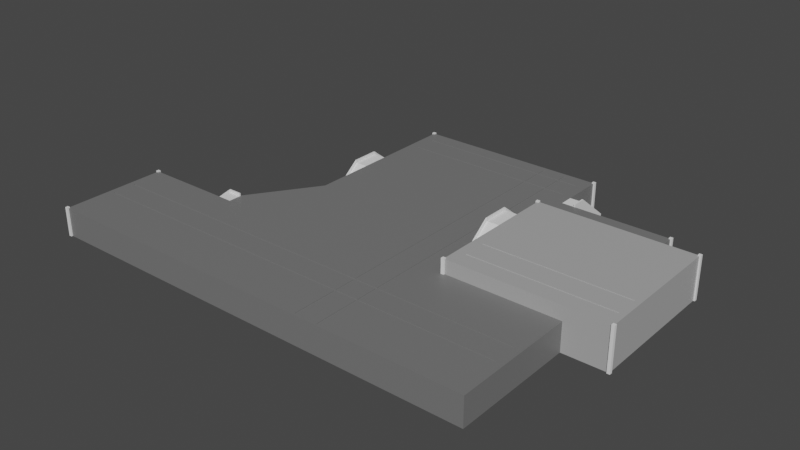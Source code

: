 # Source: concrete_base.blend  (saved by Blender 2.92.15; exported with 4.5.12 LTS)
import bpy
from mathutils import Matrix  # noqa: F401  (used for matrix-valued properties, if any)

bpy.ops.wm.read_factory_settings(use_empty=True)
scene = bpy.context.scene
scene.name = 'Scene'

# ---- collections
col_collection = bpy.data.collections.new('Collection'); scene.collection.children.link(col_collection)

# ---- materials (node trees are filled in below, after node groups)
mat_material_003 = bpy.data.materials.new('Material.003')
mat_material_003.use_transparent_shadow = False
mat_material_002 = bpy.data.materials.new('Material.002')
mat_material_002.use_transparent_shadow = False

# ---- material node trees
mat_material_003.use_nodes = True; mat_material_003.node_tree.nodes.clear()
_N = mat_material_003.node_tree.nodes; _L = mat_material_003.node_tree.links
n0 = _N.new('ShaderNodeBsdfPrincipled'); n0.name = 'Principled BSDF'; n0.location = (10, 300)
n0.distribution = 'GGX'
n0.subsurface_method = 'BURLEY'
n0.inputs[0].default_value = (0.1734, 0.1734, 0.1734, 1.0)
n0.inputs[3].default_value = 1.45
n0.inputs[27].default_value = (0.0, 0.0, 0.0, 1.0)
n0.inputs[28].default_value = 1.0
n1 = _N.new('ShaderNodeOutputMaterial'); n1.name = 'Material Output'; n1.location = (300, 300)
_L.new(n0.outputs[0], n1.inputs[0])
n1.is_active_output = True
mat_material_002.use_nodes = True; mat_material_002.node_tree.nodes.clear()
_N = mat_material_002.node_tree.nodes; _L = mat_material_002.node_tree.links
n0 = _N.new('ShaderNodeBsdfPrincipled'); n0.name = 'Principled BSDF'; n0.location = (10, 300)
n0.distribution = 'GGX'
n0.subsurface_method = 'BURLEY'
n0.inputs[0].default_value = (0.402, 0.402, 0.402, 1.0)
n0.inputs[3].default_value = 1.45
n0.inputs[27].default_value = (0.0, 0.0, 0.0, 1.0)
n0.inputs[28].default_value = 1.0
n1 = _N.new('ShaderNodeOutputMaterial'); n1.name = 'Material Output'; n1.location = (300, 300)
_L.new(n0.outputs[0], n1.inputs[0])
n1.is_active_output = True

# ---- world
world_world = bpy.data.worlds.new('World'); scene.world = world_world
world_world.use_nodes = True; world_world.node_tree.nodes.clear()
_N = world_world.node_tree.nodes; _L = world_world.node_tree.links
n0 = _N.new('ShaderNodeOutputWorld'); n0.name = 'World Output'; n0.location = (300, 300)
n1 = _N.new('ShaderNodeBackground'); n1.name = 'Background'; n1.location = (10, 300)
n1.inputs[0].default_value = (0.05088, 0.05088, 0.05088, 1.0)
_L.new(n1.outputs[0], n0.inputs[0])
n0.is_active_output = True
world_world.color = (0.05088, 0.05088, 0.05088)
world_world.use_sun_shadow = False
world_world.sun_shadow_jitter_overblur = 0.0

# ---- meshes
me_cube_002 = bpy.data.meshes.new('Cube.002')
me_cube_002.from_pydata([(6.539, 2.957, 0.891), (-18.99, 2.957, 0.891), (6.539, 2.677, 0.891), (-18.99, 2.677, 0.891), (6.539, 6.335, 0.891), (-18.99, 6.335, 0.891), (6.539, 6.055, 0.891), (-18.99, 6.055, 0.891), (-10.46, -32.48, 1.0), (-10.46, -36.14, 1.0), (-10.46, -35.86, 1.0), (-10.46, -32.76, 1.0), (-10.46, -32.48, 0.891), (-10.46, -35.86, 0.891), (-10.46, -36.14, 0.891), (-10.46, -32.76, 0.891), (1.29, -36.14, 1.0), (1.29, -32.48, 1.0), (1.29, -35.86, 1.0), (1.29, -32.76, 1.0), (1.29, -36.14, 0.891), (1.29, -32.48, 0.891), (1.29, -35.86, 0.891), (1.29, -32.76, 0.891), (13.98, -35.86, 1.0), (13.98, -32.76, 1.0), (13.98, -35.86, 0.891), (13.98, -32.76, 0.891), (13.98, -36.14, 1.0), (13.98, -32.48, 1.0), (13.98, -36.14, 0.891), (13.98, -32.48, 0.891), (-40.83, -38.05, 1.0), (-40.83, -36.14, 1.0), (23.04, -36.14, 1.0), (-10.46, -38.05, 1.0), (-40.83, -31.93, 1.0), (-10.46, -31.93, 1.0), (23.04, -36.14, 0.891), (-40.83, -32.48, 1.0), (-40.83, -32.76, 1.0), (-40.83, -35.86, 1.0), (-40.83, -32.48, 0.891), (-40.83, -35.86, 0.891), (23.04, -32.76, 1.0), (23.04, -32.76, 0.891), (23.04, -35.86, 1.0), (13.98, -31.93, 1.0), (23.04, -31.93, 1.0), (23.04, -32.48, 1.0), (1.29, -38.05, 1.0), (-40.83, -32.76, 0.891), (1.29, -31.93, 1.0), (23.04, -38.05, 1.0), (13.98, -38.05, 1.0), (23.04, -32.48, 0.891), (-40.83, -36.14, 0.891), (23.04, -35.86, 0.891), (-20.26, -15.91, -3.112), (-20.26, -15.91, 1.0), (-20.26, 8.5, -3.112), (-20.26, 8.5, 1.0), (7.952, -15.91, -3.112), (7.952, -15.91, 1.0), (7.952, 8.5, -3.112), (7.952, 8.5, 1.0), (-20.26, 0.3662, -3.112), (-20.26, 0.3662, 1.0), (7.952, 0.3662, -3.112), (7.952, 0.3662, 1.0), (24.0, 0.3662, 1.0), (24.0, -15.91, 1.0), (24.0, -15.91, -3.112), (24.0, 0.3662, -3.112), (3.857, 8.5, -3.112), (3.857, 8.5, 1.0), (3.857, -15.91, -3.112), (3.797, -15.91, 1.0), (3.797, 0.3662, 1.0), (3.857, 0.3662, -3.112), (0.0796, 8.5, -3.112), (0.1396, -15.91, 1.0), (0.0796, 0.3662, -3.112), (0.0796, 8.5, 1.0), (0.0796, -15.91, -3.112), (0.1396, 0.3662, 1.0), (-28.26, -42.93, -3.112), (-28.26, -42.93, 1.0), (7.952, -42.93, 1.0), (7.952, -42.93, -3.112), (3.857, -42.93, -3.112), (0.0796, -42.93, 1.0), (24.0, -42.93, 1.0), (24.0, -42.93, -3.112), (0.0796, -42.93, -3.112), (3.857, -42.93, 1.0), (0.4794, 8.5, 1.0), (0.4794, -15.91, -3.112), (0.4194, 0.3662, 1.0), (0.4794, 8.5, -3.112), (0.4194, -15.91, 1.0), (0.4794, 0.3662, -3.112), (0.4794, -42.93, -3.112), (0.4794, -42.93, 1.0), (3.457, 8.5, 1.0), (3.457, -15.91, -3.112), (3.517, 0.3662, 1.0), (3.457, -42.93, -3.112), (3.457, 8.5, -3.112), (3.517, -15.91, 1.0), (3.457, 0.3662, -3.112), (3.457, -42.93, 1.0), (-20.26, 7.932, 1.0), (7.952, 7.932, -3.112), (-20.26, 7.932, -3.112), (7.952, 7.932, 1.0), (3.857, 7.932, -3.112), (3.797, 7.932, 1.0), (0.0796, 7.932, -3.112), (0.1396, 7.932, 1.0), (0.4194, 7.932, 1.0), (0.4794, 7.932, -3.112), (3.517, 7.932, 1.0), (3.457, 7.932, -3.112), (-28.26, -42.58, 1.0), (24.0, -42.58, -3.112), (24.0, -42.58, 1.0), (0.1396, -42.58, 1.0), (-28.26, -42.58, -3.112), (7.952, -42.58, 1.0), (3.857, -42.58, -3.112), (0.0796, -42.58, -3.112), (7.952, -42.58, -3.112), (3.797, -42.58, 1.0), (0.4194, -42.58, 1.0), (0.4794, -42.58, -3.112), (3.517, -42.58, 1.0), (3.457, -42.58, -3.112), (3.517, 0.3662, 0.891), (3.797, 0.3662, 0.891), (3.797, 7.932, 0.891), (3.797, -15.91, 0.891), (0.4194, -15.91, 0.891), (0.1396, -15.91, 0.891), (0.1396, 7.932, 0.891), (0.1396, 0.3662, 0.891), (0.1396, -42.58, 0.891), (3.797, -42.58, 0.891), (0.4194, 0.3662, 0.891), (0.4194, 7.932, 0.891), (3.517, -15.91, 0.891), (3.517, 7.932, 0.891), (0.4194, -42.58, 0.891), (3.517, -42.58, 0.891), (24.0, -27.66, -3.112), (0.1396, -27.66, 1.0), (0.0796, -27.66, -3.112), (3.797, -27.66, 1.0), (-28.26, -27.66, 1.0), (24.0, -27.66, 1.0), (-28.26, -27.66, -3.112), (7.952, -27.66, 1.0), (3.857, -27.66, -3.112), (7.952, -27.66, -3.112), (0.4194, -27.66, 1.0), (0.4794, -27.66, -3.112), (3.517, -27.66, 1.0), (3.457, -27.66, -3.112), (0.1396, -27.66, 0.891), (3.797, -27.66, 0.891), (0.4194, -27.66, 0.891), (3.517, -27.66, 0.891), (-41.69, -42.58, 1.0), (-41.69, -42.93, 1.0), (-41.69, -42.93, -3.112), (-41.69, -42.58, -3.112), (-41.69, -27.66, 1.0), (-41.69, -27.66, -3.112), (-28.26, -40.35, 1.0), (24.0, -40.35, 1.0), (-28.26, -40.35, -3.112), (7.952, -40.35, 1.0), (3.857, -40.35, -3.112), (7.952, -40.35, -3.112), (0.4194, -40.35, 1.0), (0.4794, -40.35, -3.112), (3.517, -40.35, 1.0), (3.457, -40.35, -3.112), (0.4194, -40.35, 0.891), (3.517, -40.35, 0.891), (24.0, -40.35, -3.112), (0.1396, -40.35, 1.0), (0.0796, -40.35, -3.112), (3.797, -40.35, 1.0), (0.1396, -40.35, 0.891), (3.797, -40.35, 0.891), (-41.69, -40.35, 1.0), (-41.69, -40.35, -3.112), (24.0, -30.56, -3.112), (0.1396, -30.56, 1.0), (0.0796, -30.56, -3.112), (3.797, -30.56, 1.0), (0.1396, -30.56, 0.891), (3.797, -30.56, 0.891), (-28.26, -30.56, 1.0), (24.0, -30.56, 1.0), (-28.26, -30.56, -3.112), (7.952, -30.56, 1.0), (3.857, -30.56, -3.112), (7.952, -30.56, -3.112), (0.4194, -30.56, 1.0), (0.4794, -30.56, -3.112), (3.517, -30.56, 1.0), (3.457, -30.56, -3.112), (0.4194, -30.56, 0.891), (3.517, -30.56, 0.891), (-41.69, -30.56, 1.0), (-41.69, -30.56, -3.112), (23.04, -38.05, 1.0), (3.797, -36.14, 1.0), (3.517, -36.14, 1.0), (0.4194, -32.48, 1.0), (0.1396, -32.76, 0.891), (0.1396, -32.48, 1.0), (0.4194, -32.76, 0.891), (3.517, -38.05, 1.0), (3.797, -38.05, 1.0), (0.1396, -32.48, 0.891), (0.4194, -32.48, 0.891), (0.4194, -36.14, 1.0), (0.1396, -36.14, 1.0), (3.517, -32.48, 1.0), (3.797, -32.48, 1.0), (0.1396, -36.14, 0.891), (0.4194, -36.14, 0.891), (3.517, -38.05, 1.0), (3.517, -35.86, 1.0), (3.797, -31.93, 1.0), (3.517, -31.93, 1.0), (0.4194, -35.86, 1.0), (0.1396, -35.86, 1.0), (3.517, -32.76, 1.0), (3.517, -31.93, 1.0), (3.797, -35.86, 1.0), (0.1396, -35.86, 0.891), (0.4194, -35.86, 0.891), (3.517, -35.86, 0.891), (3.797, -35.86, 0.891), (3.517, -36.14, 0.891), (3.797, -32.76, 1.0), (3.517, -32.48, 0.891), (3.517, -32.76, 0.891), (0.4194, -32.76, 1.0), (0.1396, -32.76, 1.0), (0.1396, -38.05, 1.0), (0.4194, -38.05, 1.0), (7.952, -38.05, 1.0), (3.797, -38.05, 1.0), (0.1396, -31.93, 1.0), (0.4194, -31.93, 1.0), (0.1396, -38.05, 1.0), (0.1396, -31.93, 1.0), (0.4194, -38.05, 1.0), (-28.26, -38.05, 1.0), (-40.83, -38.05, 1.0), (3.797, -32.48, 0.891), (3.797, -36.14, 0.891), (-40.83, -31.93, 1.0), (3.797, -32.76, 0.891), (-28.26, -31.93, 1.0), (23.04, -31.93, 1.0), (3.797, -31.93, 1.0), (7.952, -31.93, 1.0), (0.4194, -31.93, 1.0), (6.539, 6.055, 1.0), (6.539, 6.335, 1.0), (-18.99, 2.957, 1.0), (0.1396, 2.957, 1.0), (0.4194, 2.957, 1.0), (3.517, 2.957, 1.0), (3.797, 2.957, 1.0), (6.539, 2.957, 1.0), (6.539, 2.677, 1.0), (0.1396, 2.957, 0.891), (0.4194, 2.957, 0.891), (3.517, 2.957, 0.891), (3.797, 2.957, 0.891), (0.1396, 2.677, 1.0), (0.1396, 6.055, 1.0), (0.1396, 6.335, 1.0), (0.4194, 2.677, 0.891), (0.1396, 2.677, 0.891), (3.517, 2.677, 0.891), (3.797, 2.677, 0.891), (0.4194, 6.335, 0.891), (0.1396, 6.335, 0.891), (3.797, 6.335, 0.891), (3.517, 6.335, 0.891), (-18.99, 2.677, 1.0), (-18.99, 6.055, 1.0), (-18.99, 6.335, 1.0), (0.1396, 6.055, 0.891), (3.797, 6.055, 0.891), (3.517, 6.055, 0.891), (0.4194, 6.055, 0.891), (0.4194, 2.677, 1.0), (3.517, 2.677, 1.0), (3.797, 2.677, 1.0), (3.797, 6.055, 1.0), (3.797, 6.335, 1.0), (3.517, 6.335, 1.0), (0.4194, 6.335, 1.0), (0.4194, 6.055, 1.0), (3.517, 6.055, 1.0)], [], [(114, 112, 61, 60), (74, 75, 65, 64), (126, 129, 88, 92), (204, 158, 176, 216), (79, 68, 62, 76), (85, 67, 59, 81), (116, 113, 68, 79), (113, 115, 69, 68), (58, 59, 67, 66), (73, 70, 71, 72), (68, 69, 70, 73), (62, 68, 73, 72), (69, 63, 71, 70), (123, 116, 79, 110), (69, 78, 77, 63), (110, 79, 76, 105), (127, 124, 87, 91), (108, 104, 75, 74), (60, 61, 83, 80), (66, 82, 84, 58), (114, 118, 82, 66), (157, 77, 141, 169), (125, 126, 92, 93), (88, 89, 93, 92), (94, 91, 87, 86), (89, 88, 95, 90), (102, 103, 91, 94), (137, 130, 90, 107), (128, 131, 94, 86), (130, 132, 89, 90), (132, 125, 93, 89), (134, 127, 91, 103), (129, 133, 95, 88), (136, 134, 103, 111), (131, 135, 102, 94), (107, 111, 103, 102), (106, 98, 100, 109), (80, 83, 96, 99), (82, 101, 97, 84), (118, 121, 101, 82), (136, 133, 147, 153), (120, 119, 144, 149), (90, 95, 111, 107), (133, 136, 111, 95), (135, 137, 107, 102), (99, 96, 104, 108), (101, 110, 105, 97), (121, 123, 110, 101), (99, 108, 123, 121), (75, 104, 122, 117), (80, 99, 121, 118), (104, 96, 120, 122), (96, 83, 119, 120), (60, 80, 118, 114), (65, 75, 117, 115), (108, 74, 116, 123), (64, 65, 115, 113), (74, 64, 113, 116), (83, 61, 112, 119), (66, 67, 112, 114), (185, 187, 137, 135), (100, 98, 148, 142), (192, 185, 135, 131), (186, 184, 134, 136), (181, 193, 133, 129), (106, 109, 150, 138), (183, 190, 125, 132), (182, 183, 132, 130), (180, 192, 131, 128), (187, 182, 130, 137), (190, 179, 126, 125), (191, 178, 124, 127), (87, 124, 172, 173), (179, 181, 129, 126), (149, 144, 145, 148), (148, 145, 143, 142), (140, 151, 138, 139), (139, 138, 150, 141), (195, 189, 153, 147), (188, 194, 146, 152), (164, 100, 142, 170), (85, 81, 143, 145), (191, 127, 146, 194), (117, 122, 151, 140), (127, 134, 152, 146), (77, 78, 139, 141), (186, 136, 153, 189), (109, 166, 171, 150), (81, 155, 168, 143), (210, 164, 170, 214), (142, 143, 168, 170), (141, 150, 171, 169), (71, 63, 161, 159), (59, 58, 160, 158), (81, 59, 158, 155), (72, 71, 159, 154), (105, 76, 162, 167), (58, 84, 156, 160), (76, 62, 163, 162), (62, 72, 154, 163), (63, 77, 157, 161), (109, 100, 164, 166), (84, 97, 165, 156), (97, 105, 167, 165), (201, 157, 169, 203), (172, 175, 174, 173), (196, 197, 175, 172), (158, 160, 177, 176), (86, 87, 173, 174), (180, 128, 175, 197), (128, 86, 174, 175), (206, 180, 197, 217), (216, 217, 197, 196), (133, 193, 195, 147), (134, 184, 188, 152), (198, 205, 179, 190), (213, 208, 182, 187), (206, 200, 192, 180), (208, 209, 183, 182), (209, 198, 190, 183), (200, 211, 185, 192), (211, 213, 187, 185), (124, 178, 196, 172), (165, 167, 213, 211), (156, 165, 211, 200), (166, 164, 210, 212), (161, 157, 201, 207), (163, 154, 198, 209), (162, 163, 209, 208), (160, 156, 200, 206), (167, 162, 208, 213), (154, 159, 205, 198), (155, 158, 204, 199), (159, 161, 207, 205), (169, 171, 215, 203), (170, 168, 202, 214), (155, 199, 202, 168), (166, 212, 215, 171), (176, 177, 217, 216), (160, 206, 217, 177), (33, 32, 35, 9), (36, 39, 8, 37), (8, 12, 21, 17, 221, 228, 227, 223), (41, 10, 11, 40), (43, 13, 10, 41), (25, 24, 46, 44), (47, 29, 49, 48), (40, 11, 15, 51), (28, 54, 53, 34), (14, 13, 43, 56), (15, 12, 42, 51), (27, 45, 55, 31), (30, 38, 57, 26), (10, 13, 22, 18, 239, 245, 244, 240), (33, 9, 14, 56), (30, 28, 34, 38), (42, 12, 8, 39), (27, 25, 44, 45), (19, 23, 15, 11, 253, 222, 224, 252), (16, 20, 14, 9, 230, 233, 234, 229), (18, 22, 26, 24, 243, 247, 246, 236), (13, 14, 20, 22), (12, 15, 23, 21), (9, 35, 254, 230), (255, 50, 16, 229), (37, 8, 223, 258), (17, 52, 259, 221), (18, 19, 252, 239), (11, 10, 240, 253), (17, 21, 31, 29, 232, 265, 250, 231), (29, 31, 55, 49), (24, 26, 57, 46), (249, 25, 27, 23, 19, 241, 251, 268), (219, 28, 30, 20, 16, 220, 248, 266), (22, 20, 30, 26), (21, 23, 27, 31), (16, 50, 225, 220), (226, 54, 28, 219), (232, 29, 47, 237), (52, 17, 231, 238), (24, 25, 249, 243), (19, 18, 236, 241), (225, 50, 255, 262, 235), (53, 54, 226, 257, 256, 218), (260, 254, 35, 32, 264, 263), (264, 32, 33, 56, 43, 41, 40, 51, 42, 39, 36, 267), (267, 36, 37, 258, 261, 269), (271, 237, 47, 48, 270, 272), (273, 259, 52, 238, 242), (48, 49, 55, 45, 44, 46, 57, 38, 34, 53, 218, 270), (220, 225, 235, 186, 189, 248), (241, 236, 246, 251), (250, 215, 212, 242, 238, 231), (191, 194, 233, 230, 254, 260), (240, 244, 222, 253), (223, 227, 202, 199, 261, 258), (245, 224, 222, 244), (228, 214, 202, 227), (233, 194, 188, 234), (265, 203, 215, 250), (248, 189, 195, 266), (251, 246, 247, 268), (256, 181, 179, 205, 207, 272, 270, 218), (261, 199, 204, 269), (263, 178, 191, 260), (272, 207, 201, 271), (257, 193, 181, 256), (242, 212, 210, 273), (262, 184, 186, 235), (237, 271, 201, 203, 265, 232), (195, 193, 257, 226, 219, 266), (243, 249, 268, 247), (234, 188, 184, 262, 255, 229), (224, 245, 239, 252), (273, 210, 214, 228, 221, 259), (269, 204, 216, 196, 178, 263, 264, 267), (277, 276, 1, 283), (280, 286, 0, 281), (278, 284, 285, 279), (283, 1, 3, 291), (284, 290, 292, 285), (2, 0, 286, 293), (5, 7, 301, 295), (302, 6, 4, 296), (303, 297, 294, 304), (291, 3, 298, 287), (306, 292, 290, 305), (307, 282, 2, 293), (300, 5, 295, 289), (311, 294, 297, 310), (296, 4, 275, 309), (301, 7, 299, 288), (274, 6, 302, 308), (303, 304, 312, 313), (298, 3, 1, 276), (299, 7, 5, 300), (4, 6, 274, 275), (0, 2, 282, 281), (289, 119, 112, 67, 85, 287, 298, 276, 277, 288, 299, 300), (307, 78, 69, 115, 117, 309, 275, 274, 308, 280, 281, 282), (311, 120, 149, 148, 98, 305, 290, 284, 278, 312, 304, 294), (310, 122, 120, 311), (305, 98, 106, 306), (312, 278, 279, 313), (85, 145, 144, 119, 289, 295, 301, 288, 277, 283, 291, 287), (117, 140, 139, 78, 307, 293, 286, 280, 308, 302, 296, 309), (106, 138, 151, 122, 310, 297, 303, 313, 279, 285, 292, 306)])
_uv = me_cube_002.uv_layers.new(name='UVMap')
_uv.uv.foreach_set('vector', [0.375, 0.2454, 0.625, 0.2454, 0.625, 0.25, 0.375, 0.25, 0.375, 0.452, 0.625, 0.452, 0.625, 0.5, 0.375, 0.5, 0.625, 0.75, 0.625, 0.75, 0.625, 0.75, 0.625, 0.75, 0.875, 0.75, 0.875, 0.75, 0.875, 0.75, 0.875, 0.75, 0.327, 0.5652, 0.375, 0.5652, 0.375, 0.75, 0.327, 0.75, 0.7029, 0.5652, 0.875, 0.5652, 0.875, 0.75, 0.7029, 0.75, 0.327, 0.5046, 0.375, 0.5046, 0.375, 0.5652, 0.327, 0.5652, 0.375, 0.5046, 0.625, 0.5046, 0.625, 0.5652, 0.375, 0.5652, 0.375, 0.0, 0.625, 0.0, 0.625, 0.1848, 0.375, 0.1848, 0.375, 0.5652, 0.625, 0.5652, 0.625, 0.75, 0.375, 0.75, 0.375, 0.5652, 0.625, 0.5652, 0.625, 0.5652, 0.375, 0.5652, 0.375, 0.75, 0.375, 0.5652, 0.375, 0.5652, 0.375, 0.75, 0.625, 0.5652, 0.625, 0.75, 0.625, 0.75, 0.625, 0.5652, 0.3189, 0.5046, 0.327, 0.5046, 0.327, 0.5652, 0.3189, 0.5652, 0.625, 0.5652, 0.673, 0.5652, 0.673, 0.75, 0.625, 0.75, 0.3189, 0.5652, 0.327, 0.5652, 0.327, 0.75, 0.3189, 0.75, 0.7029, 0.75, 0.875, 0.75, 0.875, 0.75, 0.7029, 0.75, 0.375, 0.4439, 0.625, 0.4439, 0.625, 0.452, 0.375, 0.452, 0.375, 0.25, 0.625, 0.25, 0.625, 0.4221, 0.375, 0.4221, 0.125, 0.5652, 0.2971, 0.5652, 0.2971, 0.75, 0.125, 0.75, 0.125, 0.5046, 0.2971, 0.5046, 0.2971, 0.5652, 0.125, 0.5652, 0.673, 0.75, 0.673, 0.75, 0.673, 0.75, 0.673, 0.75, 0.375, 0.75, 0.625, 0.75, 0.625, 0.75, 0.375, 0.75, 0.625, 0.75, 0.375, 0.75, 0.375, 0.75, 0.625, 0.75, 0.375, 0.8279, 0.625, 0.8279, 0.625, 1.0, 0.375, 1.0, 0.375, 0.75, 0.625, 0.75, 0.625, 0.798, 0.375, 0.798, 0.375, 0.8271, 0.625, 0.8271, 0.625, 0.8279, 0.375, 0.8279, 0.3189, 0.75, 0.327, 0.75, 0.327, 0.75, 0.3189, 0.75, 0.125, 0.75, 0.2971, 0.75, 0.2971, 0.75, 0.125, 0.75, 0.327, 0.75, 0.375, 0.75, 0.375, 0.75, 0.327, 0.75, 0.375, 0.75, 0.375, 0.75, 0.375, 0.75, 0.375, 0.75, 0.7021, 0.75, 0.7029, 0.75, 0.7029, 0.75, 0.7021, 0.75, 0.625, 0.75, 0.673, 0.75, 0.673, 0.75, 0.625, 0.75, 0.6811, 0.75, 0.7021, 0.75, 0.7021, 0.75, 0.6811, 0.75, 0.2971, 0.75, 0.2979, 0.75, 0.2979, 0.75, 0.2971, 0.75, 0.375, 0.8061, 0.625, 0.8061, 0.625, 0.8271, 0.375, 0.8271, 0.6811, 0.5652, 0.7021, 0.5652, 0.7021, 0.75, 0.6811, 0.75, 0.375, 0.4221, 0.625, 0.4221, 0.625, 0.4229, 0.375, 0.4229, 0.2971, 0.5652, 0.2979, 0.5652, 0.2979, 0.75, 0.2971, 0.75, 0.2971, 0.5046, 0.2979, 0.5046, 0.2979, 0.5652, 0.2971, 0.5652, 0.6811, 0.75, 0.673, 0.75, 0.673, 0.75, 0.6811, 0.75, 0.7021, 0.5046, 0.7029, 0.5046, 0.7029, 0.5046, 0.7021, 0.5046, 0.375, 0.798, 0.625, 0.798, 0.625, 0.8061, 0.375, 0.8061, 0.673, 0.75, 0.6811, 0.75, 0.6811, 0.75, 0.673, 0.75, 0.2979, 0.75, 0.3189, 0.75, 0.3189, 0.75, 0.2979, 0.75, 0.375, 0.4229, 0.625, 0.4229, 0.625, 0.4439, 0.375, 0.4439, 0.2979, 0.5652, 0.3189, 0.5652, 0.3189, 0.75, 0.2979, 0.75, 0.2979, 0.5046, 0.3189, 0.5046, 0.3189, 0.5652, 0.2979, 0.5652, 0.2979, 0.5, 0.3189, 0.5, 0.3189, 0.5046, 0.2979, 0.5046, 0.673, 0.5, 0.6811, 0.5, 0.6811, 0.5046, 0.673, 0.5046, 0.2971, 0.5, 0.2979, 0.5, 0.2979, 0.5046, 0.2971, 0.5046, 0.6811, 0.5, 0.7021, 0.5, 0.7021, 0.5046, 0.6811, 0.5046, 0.7021, 0.5, 0.7029, 0.5, 0.7029, 0.5046, 0.7021, 0.5046, 0.125, 0.5, 0.2971, 0.5, 0.2971, 0.5046, 0.125, 0.5046, 0.625, 0.5, 0.673, 0.5, 0.673, 0.5046, 0.625, 0.5046, 0.3189, 0.5, 0.327, 0.5, 0.327, 0.5046, 0.3189, 0.5046, 0.375, 0.5, 0.625, 0.5, 0.625, 0.5046, 0.375, 0.5046, 0.327, 0.5, 0.375, 0.5, 0.375, 0.5046, 0.327, 0.5046, 0.7029, 0.5, 0.875, 0.5, 0.875, 0.5046, 0.7029, 0.5046, 0.375, 0.1848, 0.625, 0.1848, 0.625, 0.2454, 0.375, 0.2454, 0.2979, 0.75, 0.3189, 0.75, 0.3189, 0.75, 0.2979, 0.75, 0.7021, 0.75, 0.7021, 0.5652, 0.7021, 0.5652, 0.7021, 0.75, 0.2971, 0.75, 0.2979, 0.75, 0.2979, 0.75, 0.2971, 0.75, 0.6811, 0.75, 0.7021, 0.75, 0.7021, 0.75, 0.6811, 0.75, 0.625, 0.75, 0.673, 0.75, 0.673, 0.75, 0.625, 0.75, 0.6811, 0.5652, 0.6811, 0.75, 0.6811, 0.75, 0.6811, 0.5652, 0.375, 0.75, 0.375, 0.75, 0.375, 0.75, 0.375, 0.75, 0.327, 0.75, 0.375, 0.75, 0.375, 0.75, 0.327, 0.75, 0.125, 0.75, 0.2971, 0.75, 0.2971, 0.75, 0.125, 0.75, 0.3189, 0.75, 0.327, 0.75, 0.327, 0.75, 0.3189, 0.75, 0.375, 0.75, 0.625, 0.75, 0.625, 0.75, 0.375, 0.75, 0.7029, 0.75, 0.875, 0.75, 0.875, 0.75, 0.7029, 0.75, 0.875, 0.75, 0.875, 0.75, 0.875, 0.75, 0.875, 0.75, 0.625, 0.75, 0.625, 0.75, 0.625, 0.75, 0.625, 0.75, 0.7021, 0.5046, 0.7029, 0.5046, 0.7029, 0.5652, 0.7021, 0.5652, 0.7021, 0.5652, 0.7029, 0.5652, 0.7029, 0.75, 0.7021, 0.75, 0.673, 0.5046, 0.6811, 0.5046, 0.6811, 0.5652, 0.673, 0.5652, 0.673, 0.5652, 0.6811, 0.5652, 0.6811, 0.75, 0.673, 0.75, 0.673, 0.75, 0.6811, 0.75, 0.6811, 0.75, 0.673, 0.75, 0.7021, 0.75, 0.7029, 0.75, 0.7029, 0.75, 0.7021, 0.75, 0.7021, 0.75, 0.7021, 0.75, 0.7021, 0.75, 0.7021, 0.75, 0.7029, 0.5652, 0.7029, 0.75, 0.7029, 0.75, 0.7029, 0.5652, 0.7029, 0.75, 0.7029, 0.75, 0.7029, 0.75, 0.7029, 0.75, 0.673, 0.5046, 0.6811, 0.5046, 0.6811, 0.5046, 0.673, 0.5046, 0.7029, 0.75, 0.7021, 0.75, 0.7021, 0.75, 0.7029, 0.75, 0.673, 0.75, 0.673, 0.5652, 0.673, 0.5652, 0.673, 0.75, 0.6811, 0.75, 0.6811, 0.75, 0.6811, 0.75, 0.6811, 0.75, 0.6811, 0.75, 0.6811, 0.75, 0.6811, 0.75, 0.6811, 0.75, 0.7029, 0.75, 0.7029, 0.75, 0.7029, 0.75, 0.7029, 0.75, 0.7021, 0.75, 0.7021, 0.75, 0.7021, 0.75, 0.7021, 0.75, 0.7021, 0.75, 0.7029, 0.75, 0.7029, 0.75, 0.7021, 0.75, 0.673, 0.75, 0.6811, 0.75, 0.6811, 0.75, 0.673, 0.75, 0.625, 0.75, 0.625, 0.75, 0.625, 0.75, 0.625, 0.75, 0.625, 0.0, 0.375, 0.0, 0.375, 0.0, 0.625, 0.0, 0.7029, 0.75, 0.875, 0.75, 0.875, 0.75, 0.7029, 0.75, 0.375, 0.75, 0.625, 0.75, 0.625, 0.75, 0.375, 0.75, 0.3189, 0.75, 0.327, 0.75, 0.327, 0.75, 0.3189, 0.75, 0.125, 0.75, 0.2971, 0.75, 0.2971, 0.75, 0.125, 0.75, 0.327, 0.75, 0.375, 0.75, 0.375, 0.75, 0.327, 0.75, 0.375, 0.75, 0.375, 0.75, 0.375, 0.75, 0.375, 0.75, 0.625, 0.75, 0.673, 0.75, 0.673, 0.75, 0.625, 0.75, 0.6811, 0.75, 0.7021, 0.75, 0.7021, 0.75, 0.6811, 0.75, 0.2971, 0.75, 0.2979, 0.75, 0.2979, 0.75, 0.2971, 0.75, 0.2979, 0.75, 0.3189, 0.75, 0.3189, 0.75, 0.2979, 0.75, 0.673, 0.75, 0.673, 0.75, 0.673, 0.75, 0.673, 0.75, 0.625, 0.0, 0.375, 0.0, 0.375, 0.0, 0.625, 0.0, 0.625, 0.0, 0.375, 0.0, 0.375, 0.0, 0.625, 0.0, 0.625, 0.0, 0.375, 0.0, 0.375, 0.0, 0.625, 0.0, 0.375, 1.0, 0.625, 1.0, 0.625, 1.0, 0.375, 1.0, 0.125, 0.75, 0.125, 0.75, 0.125, 0.75, 0.125, 0.75, 0.125, 0.75, 0.125, 0.75, 0.125, 0.75, 0.125, 0.75, 0.125, 0.75, 0.125, 0.75, 0.125, 0.75, 0.125, 0.75, 0.625, 0.0, 0.375, 0.0, 0.375, 0.0, 0.625, 0.0, 0.673, 0.75, 0.673, 0.75, 0.673, 0.75, 0.673, 0.75, 0.7021, 0.75, 0.7021, 0.75, 0.7021, 0.75, 0.7021, 0.75, 0.375, 0.75, 0.625, 0.75, 0.625, 0.75, 0.375, 0.75, 0.3189, 0.75, 0.327, 0.75, 0.327, 0.75, 0.3189, 0.75, 0.125, 0.75, 0.2971, 0.75, 0.2971, 0.75, 0.125, 0.75, 0.327, 0.75, 0.375, 0.75, 0.375, 0.75, 0.327, 0.75, 0.375, 0.75, 0.375, 0.75, 0.375, 0.75, 0.375, 0.75, 0.2971, 0.75, 0.2979, 0.75, 0.2979, 0.75, 0.2971, 0.75, 0.2979, 0.75, 0.3189, 0.75, 0.3189, 0.75, 0.2979, 0.75, 0.875, 0.75, 0.875, 0.75, 0.875, 0.75, 0.875, 0.75, 0.2979, 0.75, 0.3189, 0.75, 0.3189, 0.75, 0.2979, 0.75, 0.2971, 0.75, 0.2979, 0.75, 0.2979, 0.75, 0.2971, 0.75, 0.6811, 0.75, 0.7021, 0.75, 0.7021, 0.75, 0.6811, 0.75, 0.625, 0.75, 0.673, 0.75, 0.673, 0.75, 0.625, 0.75, 0.375, 0.75, 0.375, 0.75, 0.375, 0.75, 0.375, 0.75, 0.327, 0.75, 0.375, 0.75, 0.375, 0.75, 0.327, 0.75, 0.125, 0.75, 0.2971, 0.75, 0.2971, 0.75, 0.125, 0.75, 0.3189, 0.75, 0.327, 0.75, 0.327, 0.75, 0.3189, 0.75, 0.375, 0.75, 0.625, 0.75, 0.625, 0.75, 0.375, 0.75, 0.7029, 0.75, 0.875, 0.75, 0.875, 0.75, 0.7029, 0.75, 0.625, 0.75, 0.625, 0.75, 0.625, 0.75, 0.625, 0.75, 0.673, 0.75, 0.6811, 0.75, 0.6811, 0.75, 0.673, 0.75, 0.7021, 0.75, 0.7029, 0.75, 0.7029, 0.75, 0.7021, 0.75, 0.7029, 0.75, 0.7029, 0.75, 0.7029, 0.75, 0.7029, 0.75, 0.6811, 0.75, 0.6811, 0.75, 0.6811, 0.75, 0.6811, 0.75, 0.625, 0.0, 0.375, 0.0, 0.375, 0.0, 0.625, 0.0, 0.125, 0.75, 0.125, 0.75, 0.125, 0.75, 0.125, 0.75, 0.7029, 0.6829, 0.7191, 0.6829, 0.7191, 0.75, 0.7029, 0.75, 0.6666, 0.6829, 0.673, 0.6829, 0.673, 0.75, 0.6666, 0.75, 0.673, 0.75, 0.673, 0.75, 0.673, 0.75, 0.673, 0.75, 0.673, 0.75, 0.673, 0.75, 0.673, 0.75, 0.673, 0.75, 0.7021, 0.6829, 0.7021, 0.75, 0.6811, 0.75, 0.6811, 0.6829, 0.7021, 0.6829, 0.7021, 0.75, 0.7021, 0.75, 0.7021, 0.6829, 0.6811, 0.75, 0.7021, 0.75, 0.7021, 0.75, 0.6811, 0.75, 0.6666, 0.75, 0.673, 0.75, 0.673, 0.75, 0.6666, 0.75, 0.6811, 0.6829, 0.6811, 0.75, 0.6811, 0.75, 0.6811, 0.6829, 0.7029, 0.75, 0.7145, 0.75, 0.7145, 0.75, 0.7029, 0.75, 0.7029, 0.75, 0.7021, 0.75, 0.7021, 0.6829, 0.7029, 0.6829, 0.6811, 0.75, 0.673, 0.75, 0.673, 0.6829, 0.6811, 0.6829, 0.6811, 0.75, 0.6811, 0.75, 0.673, 0.75, 0.673, 0.75, 0.7029, 0.75, 0.7029, 0.75, 0.7021, 0.75, 0.7021, 0.75, 0.7021, 0.75, 0.7021, 0.75, 0.7021, 0.75, 0.7021, 0.75, 0.7021, 0.75, 0.7021, 0.75, 0.7021, 0.75, 0.7021, 0.75, 0.7029, 0.6829, 0.7029, 0.75, 0.7029, 0.75, 0.7029, 0.6829, 0.7029, 0.75, 0.7029, 0.75, 0.7029, 0.75, 0.7029, 0.75, 0.673, 0.6829, 0.673, 0.75, 0.673, 0.75, 0.673, 0.6829, 0.6811, 0.75, 0.6811, 0.75, 0.6811, 0.75, 0.6811, 0.75, 0.6811, 0.75, 0.6811, 0.75, 0.6811, 0.75, 0.6811, 0.75, 0.6811, 0.75, 0.6811, 0.75, 0.6811, 0.75, 0.6811, 0.75, 0.7029, 0.75, 0.7029, 0.75, 0.7029, 0.75, 0.7029, 0.75, 0.7029, 0.75, 0.7029, 0.75, 0.7029, 0.75, 0.7029, 0.75, 0.7021, 0.75, 0.7021, 0.75, 0.7021, 0.75, 0.7021, 0.75, 0.7021, 0.75, 0.7021, 0.75, 0.7021, 0.75, 0.7021, 0.75, 0.7021, 0.75, 0.7029, 0.75, 0.7029, 0.75, 0.7021, 0.75, 0.673, 0.75, 0.6811, 0.75, 0.6811, 0.75, 0.673, 0.75, 0.7029, 0.75, 0.7191, 0.75, 0.715, 0.75, 0.7029, 0.75, 0.7148, 0.75, 0.7145, 0.75, 0.7029, 0.75, 0.7029, 0.75, 0.6666, 0.75, 0.673, 0.75, 0.673, 0.75, 0.6666, 0.75, 0.673, 0.75, 0.6666, 0.75, 0.6666, 0.75, 0.673, 0.75, 0.7021, 0.75, 0.6811, 0.75, 0.6811, 0.75, 0.7021, 0.75, 0.6811, 0.75, 0.7021, 0.75, 0.7021, 0.75, 0.6811, 0.75, 0.673, 0.75, 0.673, 0.75, 0.673, 0.75, 0.673, 0.75, 0.673, 0.75, 0.673, 0.75, 0.673, 0.75, 0.673, 0.75, 0.673, 0.75, 0.673, 0.75, 0.673, 0.75, 0.673, 0.75, 0.7021, 0.75, 0.7021, 0.75, 0.7021, 0.75, 0.7021, 0.75, 0.6811, 0.75, 0.6811, 0.75, 0.6811, 0.75, 0.6811, 0.75, 0.6811, 0.75, 0.6811, 0.75, 0.6811, 0.75, 0.6811, 0.75, 0.7029, 0.75, 0.7029, 0.75, 0.7029, 0.75, 0.7029, 0.75, 0.7029, 0.75, 0.7029, 0.75, 0.7029, 0.75, 0.7029, 0.75, 0.7021, 0.75, 0.7029, 0.75, 0.7029, 0.75, 0.7021, 0.75, 0.673, 0.75, 0.6811, 0.75, 0.6811, 0.75, 0.673, 0.75, 0.7029, 0.75, 0.7145, 0.75, 0.7145, 0.75, 0.7029, 0.75, 0.7145, 0.75, 0.7145, 0.75, 0.7029, 0.75, 0.7029, 0.75, 0.673, 0.75, 0.673, 0.75, 0.6666, 0.75, 0.6666, 0.75, 0.6666, 0.75, 0.673, 0.75, 0.673, 0.75, 0.6666, 0.75, 0.7021, 0.75, 0.6811, 0.75, 0.6811, 0.75, 0.7021, 0.75, 0.6811, 0.75, 0.7021, 0.75, 0.7021, 0.75, 0.6811, 0.75, 0.4589, 0.09339, 0.4589, 0.1109, 0.4589, 0.1178, 0.4589, 0.1178, 0.4589, 0.09339, 0.4589, 0.0, 0.4589, 0.011, 0.4589, 0.09118, 0.4589, 0.09118, 0.4589, 0.05846, 0.4589, 0.0, 0.4589, 0.12, 0.4589, 0.12, 0.4589, 0.2034, 0.4589, 0.25, 0.4589, 0.25, 0.4589, 0.2307, 0.4589, 0.25, 0.4589, 0.25, 0.4589, 0.3281, 0.4484, 0.3281, 0.4484, 0.3395, 0.4589, 0.3395, 0.4589, 0.4659, 0.4484, 0.4659, 0.4484, 0.4773, 0.4589, 0.4773, 0.4589, 0.5, 0.4589, 0.5, 0.4589, 0.5, 0.4589, 0.5, 0.4589, 0.5466, 0.4589, 0.63, 0.4589, 0.63, 0.4589, 0.5193, 0.4589, 0.6588, 0.4589, 0.6588, 0.4589, 0.739, 0.4589, 0.75, 0.4589, 0.75, 0.4589, 0.6915, 0.4589, 0.6322, 0.4589, 0.6322, 0.4589, 0.6391, 0.4589, 0.6566, 0.4589, 0.6566, 0.4589, 0.75, 0.4589, 0.7727, 0.4484, 0.7727, 0.4484, 0.7841, 0.4589, 0.7841, 0.4589, 0.9105, 0.4484, 0.9105, 0.4484, 0.9219, 0.4589, 0.9219, 0.4589, 1.0, 0.4589, 1.0, 0.4589, 0.75, 0.6811, 0.75, 0.6811, 0.75, 0.6811, 0.75, 0.6811, 0.75, 0.6811, 0.75, 0.6811, 0.75, 0.6811, 0.75, 0.6811, 0.75, 0.6811, 0.75, 0.6811, 0.75, 0.6811, 0.75, 0.6811, 0.75, 0.6811, 0.75, 0.6811, 0.75, 0.6811, 0.75, 0.6811, 0.75, 0.7029, 0.75, 0.7029, 0.75, 0.7029, 0.75, 0.7029, 0.75, 0.7029, 0.75, 0.7029, 0.75, 0.7029, 0.75, 0.7029, 0.75, 0.7029, 0.75, 0.7029, 0.75, 0.7029, 0.75, 0.7029, 0.75, 0.7029, 0.75, 0.7029, 0.75, 0.7029, 0.75, 0.7029, 0.75, 0.7021, 0.75, 0.7021, 0.75, 0.7029, 0.75, 0.7029, 0.75, 0.7021, 0.75, 0.7021, 0.75, 0.7029, 0.75, 0.7029, 0.75, 0.7029, 0.75, 0.7029, 0.75, 0.7021, 0.75, 0.7021, 0.75, 0.673, 0.75, 0.673, 0.75, 0.6811, 0.75, 0.6811, 0.75, 0.6811, 0.75, 0.6811, 0.75, 0.673, 0.75, 0.673, 0.75, 0.6811, 0.75, 0.6811, 0.75, 0.673, 0.75, 0.673, 0.75, 0.625, 0.75, 0.625, 0.75, 0.625, 0.75, 0.625, 0.75, 0.625, 0.75, 0.625, 0.75, 0.625, 0.75, 0.625, 0.75, 0.7029, 0.75, 0.7029, 0.75, 0.875, 0.75, 0.875, 0.75, 0.875, 0.75, 0.875, 0.75, 0.7029, 0.75, 0.7029, 0.75, 0.625, 0.75, 0.625, 0.75, 0.673, 0.75, 0.673, 0.75, 0.673, 0.75, 0.673, 0.75, 0.625, 0.75, 0.625, 0.75, 0.6811, 0.75, 0.6811, 0.75, 0.7021, 0.75, 0.7021, 0.75, 0.7021, 0.75, 0.7021, 0.75, 0.6811, 0.75, 0.6811, 0.75, 0.673, 0.75, 0.673, 0.75, 0.673, 0.75, 0.673, 0.75, 0.673, 0.75, 0.673, 0.75, 0.673, 0.75, 0.673, 0.75, 0.673, 0.75, 0.673, 0.75, 0.673, 0.75, 0.673, 0.75, 0.673, 0.75, 0.673, 0.75, 0.673, 0.75, 0.673, 0.75, 0.7021, 0.75, 0.7021, 0.75, 0.7021, 0.75, 0.7021, 0.75, 0.7021, 0.75, 0.7021, 0.75, 0.7021, 0.75, 0.7021, 0.75, 0.7021, 0.75, 0.7021, 0.75, 0.7021, 0.75, 0.7021, 0.75, 0.7021, 0.75, 0.7021, 0.75, 0.7021, 0.75, 0.7021, 0.75, 0.875, 0.75, 0.875, 0.75, 0.875, 0.75, 0.875, 0.75, 0.875, 0.75, 0.875, 0.75, 0.875, 0.75, 0.875, 0.75, 0.7021, 0.5357, 0.7021, 0.5333, 0.7021, 0.5333, 0.7021, 0.5357, 0.7021, 0.5362, 0.7021, 0.5362, 0.7021, 0.5365, 0.7021, 0.5365, 0.7021, 0.5357, 0.7021, 0.5357, 0.7021, 0.5361, 0.7021, 0.5361, 0.7021, 0.5357, 0.7021, 0.5333, 0.7029, 0.5333, 0.7029, 0.5357, 0.7021, 0.5357, 0.7029, 0.5357, 0.7029, 0.5361, 0.7021, 0.5361, 0.7029, 0.5365, 0.7021, 0.5365, 0.7021, 0.5362, 0.7029, 0.5362, 0.673, 0.5333, 0.6811, 0.5333, 0.6811, 0.5357, 0.673, 0.5357, 0.6811, 0.5362, 0.6811, 0.5365, 0.673, 0.5365, 0.673, 0.5362, 0.6811, 0.5361, 0.673, 0.5361, 0.673, 0.5357, 0.6811, 0.5357, 0.7029, 0.5357, 0.7029, 0.5333, 0.7029, 0.5333, 0.7029, 0.5357, 0.7029, 0.5361, 0.7029, 0.5361, 0.7029, 0.5357, 0.7029, 0.5357, 0.7029, 0.5362, 0.7029, 0.5365, 0.7029, 0.5365, 0.7029, 0.5362, 0.673, 0.5333, 0.673, 0.5333, 0.673, 0.5357, 0.673, 0.5357, 0.673, 0.5357, 0.673, 0.5357, 0.673, 0.5361, 0.673, 0.5361, 0.673, 0.5362, 0.673, 0.5365, 0.673, 0.5365, 0.673, 0.5362, 0.6811, 0.5357, 0.6811, 0.5333, 0.6811, 0.5333, 0.6811, 0.5357, 0.6811, 0.5365, 0.6811, 0.5365, 0.6811, 0.5362, 0.6811, 0.5362, 0.6811, 0.5361, 0.6811, 0.5357, 0.6811, 0.5357, 0.6811, 0.5361, 0.4199, 0.3152, 0.3966, 0.3152, 0.3966, 0.3266, 0.4199, 0.3266, 0.4199, 0.4524, 0.3966, 0.4524, 0.3966, 0.4638, 0.4199, 0.4638, 0.3966, 0.7862, 0.3966, 0.7976, 0.4199, 0.7976, 0.4199, 0.7862, 0.3966, 0.9234, 0.3966, 0.9348, 0.4199, 0.9348, 0.4199, 0.9234, 0.7029, 0.5174, 0.7029, 0.5046, 0.875, 0.5046, 0.875, 0.5652, 0.7029, 0.5652, 0.7029, 0.5467, 0.8643, 0.5467, 0.8643, 0.5445, 0.7029, 0.5445, 0.7029, 0.5196, 0.8643, 0.5196, 0.8643, 0.5174, 0.673, 0.5467, 0.673, 0.5652, 0.625, 0.5652, 0.625, 0.5046, 0.673, 0.5046, 0.673, 0.5174, 0.6413, 0.5174, 0.6413, 0.5196, 0.673, 0.5196, 0.673, 0.5445, 0.6413, 0.5445, 0.6413, 0.5467, 0.7021, 0.5174, 0.7021, 0.5046, 0.7021, 0.5046, 0.7021, 0.5652, 0.7021, 0.5652, 0.7021, 0.5467, 0.7021, 0.5467, 0.7021, 0.5445, 0.7021, 0.5445, 0.7021, 0.5196, 0.7021, 0.5196, 0.7021, 0.5174, 0.6811, 0.5174, 0.6811, 0.5046, 0.7021, 0.5046, 0.7021, 0.5174, 0.7021, 0.5467, 0.7021, 0.5652, 0.6811, 0.5652, 0.6811, 0.5467, 0.7021, 0.5196, 0.7021, 0.5445, 0.6811, 0.5445, 0.6811, 0.5196, 0.7029, 0.5652, 0.7029, 0.5652, 0.7029, 0.5046, 0.7029, 0.5046, 0.7029, 0.5174, 0.7029, 0.5174, 0.7029, 0.5196, 0.7029, 0.5196, 0.7029, 0.5445, 0.7029, 0.5445, 0.7029, 0.5467, 0.7029, 0.5467, 0.673, 0.5046, 0.673, 0.5046, 0.673, 0.5652, 0.673, 0.5652, 0.673, 0.5467, 0.673, 0.5467, 0.673, 0.5445, 0.673, 0.5445, 0.673, 0.5196, 0.673, 0.5196, 0.673, 0.5174, 0.673, 0.5174, 0.6811, 0.5652, 0.6811, 0.5652, 0.6811, 0.5046, 0.6811, 0.5046, 0.6811, 0.5174, 0.6811, 0.5174, 0.6811, 0.5196, 0.6811, 0.5196, 0.6811, 0.5445, 0.6811, 0.5445, 0.6811, 0.5467, 0.6811, 0.5467])
me_cube_002.materials.append(mat_material_003)
me_cube_002.use_remesh_fix_poles = True
me_cube_002.use_remesh_preserve_attributes = False
me_cube_002.use_mirror_vertex_groups = False
me_cube_002.update()
me_cube_001 = bpy.data.meshes.new('Cube.001')
me_cube_001.from_pydata([(-1.0, -1.0, -2.113), (-1.0, -1.0, 2.0), (-1.0, 6.228, -2.113), (-1.0, 1.0, 2.0), (1.0, -1.0, -2.113), (1.0, -1.0, 2.0), (1.0, 6.228, -2.113), (1.0, 1.0, 2.0), (0.7996, 6.228, -2.113), (0.7996, 1.0, 2.0), (0.7996, -1.0, -2.113), (0.7996, -1.0, 2.0), (0.7996, 1.0, 2.399), (1.0, 1.0, 2.399), (1.0, 6.228, -1.713), (1.0, -1.0, 2.399), (0.7996, 6.228, -1.713), (0.7996, -1.0, 2.399)], [], [(0, 1, 3, 2), (6, 8, 16, 14), (6, 7, 5, 4), (10, 11, 1, 0), (8, 6, 4, 10), (9, 3, 1, 11), (9, 11, 17, 12), (2, 8, 10, 0), (4, 5, 11, 10), (2, 3, 9, 8), (16, 12, 13, 14), (13, 12, 17, 15), (8, 9, 12, 16), (5, 7, 13, 15), (7, 6, 14, 13), (11, 5, 15, 17)])
_uv = me_cube_001.uv_layers.new(name='UVMap')
_uv.uv.foreach_set('vector', [0.375, 0.0, 0.625, 0.0, 0.625, 0.25, 0.375, 0.25, 0.375, 0.5, 0.25, 0.5, 0.25, 0.5, 0.375, 0.5, 0.375, 0.5, 0.625, 0.5, 0.625, 0.75, 0.375, 0.75, 0.375, 0.875, 0.625, 0.875, 0.625, 1.0, 0.375, 1.0, 0.25, 0.5, 0.375, 0.5, 0.375, 0.75, 0.25, 0.75, 0.75, 0.5, 0.875, 0.5, 0.875, 0.75, 0.75, 0.75, 0.75, 0.5, 0.75, 0.75, 0.75, 0.75, 0.75, 0.5, 0.125, 0.5, 0.25, 0.5, 0.25, 0.75, 0.125, 0.75, 0.375, 0.75, 0.625, 0.75, 0.625, 0.875, 0.375, 0.875, 0.375, 0.25, 0.625, 0.25, 0.625, 0.375, 0.375, 0.375, 0.375, 0.375, 0.625, 0.375, 0.625, 0.5, 0.375, 0.5, 0.625, 0.5, 0.75, 0.5, 0.75, 0.75, 0.625, 0.75, 0.375, 0.375, 0.625, 0.375, 0.625, 0.375, 0.375, 0.375, 0.625, 0.75, 0.625, 0.5, 0.625, 0.5, 0.625, 0.75, 0.625, 0.5, 0.375, 0.5, 0.375, 0.5, 0.625, 0.5, 0.625, 0.875, 0.625, 0.75, 0.625, 0.75, 0.625, 0.875])
me_cube_001.use_remesh_fix_poles = True
me_cube_001.use_remesh_preserve_attributes = False
me_cube_001.use_mirror_vertex_groups = False
me_cube_001.update()
me_cube_004 = bpy.data.meshes.new('Cube.004')
me_cube_004.from_pydata([(-0.9736, -11.11, -2.113), (-0.9736, -11.11, 2.0), (-0.9736, -3.877, -2.113), (-0.9736, -9.105, 2.0), (1.026, -11.11, -2.113), (1.026, -11.11, 2.0), (1.026, -3.877, -2.113), (1.026, -9.105, 2.0), (1.026, -11.11, -2.113), (1.026, -11.11, 2.0), (1.026, -18.33, -2.113), (1.026, -13.11, 2.0), (-0.9736, -11.11, -2.113), (-0.9736, -11.11, 2.0), (-0.9736, -18.33, -2.113), (-0.9736, -13.11, 2.0), (0.826, -18.33, -2.113), (0.826, -13.11, 2.0), (0.826, -11.11, -2.113), (0.826, -11.11, 2.0), (0.826, -3.877, -2.113), (0.826, -9.105, 2.0), (0.826, -11.11, -2.113), (0.826, -11.11, 2.0), (0.826, -9.105, 2.399), (1.026, -9.105, 2.399), (1.026, -3.877, -1.713), (1.026, -11.11, 2.399), (1.026, -11.11, 2.399), (1.026, -13.11, 2.399), (1.026, -18.33, -1.713), (0.826, -18.33, -1.713), (0.826, -11.11, 2.399), (0.826, -13.11, 2.399), (0.826, -3.877, -1.713), (0.826, -11.11, 2.399)], [], [(0, 1, 3, 2), (17, 16, 31, 33), (6, 7, 5, 4), (22, 23, 1, 0), (20, 6, 4, 22), (21, 3, 1, 23), (8, 9, 11, 10), (16, 17, 15, 14), (14, 15, 13, 12), (18, 19, 9, 8), (16, 14, 12, 18), (9, 19, 32, 28), (15, 17, 19, 13), (10, 16, 18, 8), (12, 13, 19, 18), (7, 6, 26, 25), (16, 10, 30, 31), (2, 20, 22, 0), (4, 5, 23, 22), (2, 3, 21, 20), (34, 24, 25, 26), (33, 29, 28, 32), (30, 29, 33, 31), (25, 24, 35, 27), (11, 9, 28, 29), (19, 17, 33, 32), (23, 5, 27, 35), (5, 7, 25, 27), (10, 11, 29, 30), (6, 20, 34, 26), (20, 21, 24, 34), (21, 23, 35, 24)])
_uv = me_cube_004.uv_layers.new(name='UVMap')
_uv.uv.foreach_set('vector', [0.375, 0.0, 0.625, 0.0, 0.625, 0.25, 0.375, 0.25, 0.625, 0.375, 0.375, 0.375, 0.375, 0.375, 0.625, 0.375, 0.375, 0.5, 0.625, 0.5, 0.625, 0.75, 0.375, 0.75, 0.375, 0.875, 0.625, 0.875, 0.625, 1.0, 0.375, 1.0, 0.25, 0.5, 0.375, 0.5, 0.375, 0.75, 0.25, 0.75, 0.75, 0.5, 0.875, 0.5, 0.875, 0.75, 0.75, 0.75, 0.375, 0.0, 0.625, 0.0, 0.625, 0.25, 0.375, 0.25, 0.375, 0.375, 0.625, 0.375, 0.625, 0.5, 0.375, 0.5, 0.375, 0.5, 0.625, 0.5, 0.625, 0.75, 0.375, 0.75, 0.375, 0.875, 0.625, 0.875, 0.625, 1.0, 0.375, 1.0, 0.25, 0.5, 0.375, 0.5, 0.375, 0.75, 0.25, 0.75, 0.625, 1.0, 0.625, 0.875, 0.625, 0.875, 0.625, 1.0, 0.625, 0.5, 0.75, 0.5, 0.75, 0.75, 0.625, 0.75, 0.125, 0.5, 0.25, 0.5, 0.25, 0.75, 0.125, 0.75, 0.375, 0.75, 0.625, 0.75, 0.625, 0.875, 0.375, 0.875, 0.625, 0.5, 0.375, 0.5, 0.375, 0.5, 0.625, 0.5, 0.25, 0.5, 0.125, 0.5, 0.125, 0.5, 0.25, 0.5, 0.125, 0.5, 0.25, 0.5, 0.25, 0.75, 0.125, 0.75, 0.375, 0.75, 0.625, 0.75, 0.625, 0.875, 0.375, 0.875, 0.375, 0.25, 0.625, 0.25, 0.625, 0.375, 0.375, 0.375, 0.375, 0.375, 0.625, 0.375, 0.625, 0.5, 0.375, 0.5, 0.75, 0.5, 0.875, 0.5, 0.875, 0.75, 0.75, 0.75, 0.375, 0.25, 0.625, 0.25, 0.625, 0.375, 0.375, 0.375, 0.625, 0.5, 0.75, 0.5, 0.75, 0.75, 0.625, 0.75, 0.625, 0.25, 0.625, 0.0, 0.625, 0.0, 0.625, 0.25, 0.75, 0.75, 0.75, 0.5, 0.75, 0.5, 0.75, 0.75, 0.625, 0.875, 0.625, 0.75, 0.625, 0.75, 0.625, 0.875, 0.625, 0.75, 0.625, 0.5, 0.625, 0.5, 0.625, 0.75, 0.375, 0.25, 0.625, 0.25, 0.625, 0.25, 0.375, 0.25, 0.375, 0.5, 0.25, 0.5, 0.25, 0.5, 0.375, 0.5, 0.375, 0.375, 0.625, 0.375, 0.625, 0.375, 0.375, 0.375, 0.75, 0.5, 0.75, 0.75, 0.75, 0.75, 0.75, 0.5])
me_cube_004.use_remesh_fix_poles = True
me_cube_004.use_remesh_preserve_attributes = False
me_cube_004.use_mirror_vertex_groups = False
me_cube_004.update()
me_cube_005 = bpy.data.meshes.new('Cube.005')
me_cube_005.from_pydata([(-0.9736, -11.11, -1.528), (-0.9736, -11.11, 2.587), (-0.9736, -3.877, -1.528), (-0.9736, -9.105, 2.587), (1.026, -11.11, -1.528), (1.026, -11.11, 2.584), (1.026, -3.877, -1.528), (1.026, -9.105, 2.584), (1.026, -11.11, -1.528), (1.026, -11.11, 2.584), (1.026, -18.33, -1.528), (1.026, -13.11, 2.584), (-0.9736, -11.11, -1.528), (-0.9736, -11.11, 2.587), (-0.9736, -18.33, -1.528), (-0.9736, -13.11, 2.587), (0.826, -18.33, -1.528), (0.826, -13.11, 2.587), (0.826, -11.11, -1.528), (0.826, -11.11, 2.587), (0.826, -3.877, -1.528), (0.826, -9.105, 2.587), (0.826, -11.11, -1.528), (0.826, -11.11, 2.587), (0.826, -9.105, 2.984), (1.026, -9.105, 2.984), (1.026, -3.877, -1.128), (1.026, -11.11, 2.984), (1.026, -11.11, 2.984), (1.026, -13.11, 2.984), (1.026, -18.33, -1.128), (0.826, -18.33, -1.128), (0.826, -11.11, 2.984), (0.826, -13.11, 2.984), (0.826, -3.877, -1.128), (0.826, -11.11, 2.984)], [], [(0, 1, 3, 2), (17, 16, 31, 33), (6, 7, 5, 4), (22, 23, 1, 0), (20, 6, 4, 22), (21, 3, 1, 23), (8, 9, 11, 10), (16, 17, 15, 14), (14, 15, 13, 12), (18, 19, 9, 8), (16, 14, 12, 18), (9, 19, 32, 28), (15, 17, 19, 13), (10, 16, 18, 8), (12, 13, 19, 18), (7, 6, 26, 25), (16, 10, 30, 31), (2, 20, 22, 0), (4, 5, 23, 22), (2, 3, 21, 20), (34, 24, 25, 26), (33, 29, 28, 32), (30, 29, 33, 31), (25, 24, 35, 27), (11, 9, 28, 29), (19, 17, 33, 32), (23, 5, 27, 35), (5, 7, 25, 27), (10, 11, 29, 30), (6, 20, 34, 26), (20, 21, 24, 34), (21, 23, 35, 24)])
_uv = me_cube_005.uv_layers.new(name='UVMap')
_uv.uv.foreach_set('vector', [0.375, 0.0, 0.625, 0.0, 0.625, 0.25, 0.375, 0.25, 0.625, 0.375, 0.375, 0.375, 0.375, 0.375, 0.625, 0.375, 0.375, 0.5, 0.625, 0.5, 0.625, 0.75, 0.375, 0.75, 0.375, 0.875, 0.625, 0.875, 0.625, 1.0, 0.375, 1.0, 0.25, 0.5, 0.375, 0.5, 0.375, 0.75, 0.25, 0.75, 0.75, 0.5, 0.875, 0.5, 0.875, 0.75, 0.75, 0.75, 0.375, 0.0, 0.625, 0.0, 0.625, 0.25, 0.375, 0.25, 0.375, 0.375, 0.625, 0.375, 0.625, 0.5, 0.375, 0.5, 0.375, 0.5, 0.625, 0.5, 0.625, 0.75, 0.375, 0.75, 0.375, 0.875, 0.625, 0.875, 0.625, 1.0, 0.375, 1.0, 0.25, 0.5, 0.375, 0.5, 0.375, 0.75, 0.25, 0.75, 0.625, 1.0, 0.625, 0.875, 0.625, 0.875, 0.625, 1.0, 0.625, 0.5, 0.75, 0.5, 0.75, 0.75, 0.625, 0.75, 0.125, 0.5, 0.25, 0.5, 0.25, 0.75, 0.125, 0.75, 0.375, 0.75, 0.625, 0.75, 0.625, 0.875, 0.375, 0.875, 0.625, 0.5, 0.375, 0.5, 0.375, 0.5, 0.625, 0.5, 0.25, 0.5, 0.125, 0.5, 0.125, 0.5, 0.25, 0.5, 0.125, 0.5, 0.25, 0.5, 0.25, 0.75, 0.125, 0.75, 0.375, 0.75, 0.625, 0.75, 0.625, 0.875, 0.375, 0.875, 0.375, 0.25, 0.625, 0.25, 0.625, 0.375, 0.375, 0.375, 0.375, 0.375, 0.625, 0.375, 0.625, 0.5, 0.375, 0.5, 0.75, 0.5, 0.875, 0.5, 0.875, 0.75, 0.75, 0.75, 0.375, 0.25, 0.625, 0.25, 0.625, 0.375, 0.375, 0.375, 0.625, 0.5, 0.75, 0.5, 0.75, 0.75, 0.625, 0.75, 0.625, 0.25, 0.625, 0.0, 0.625, 0.0, 0.625, 0.25, 0.75, 0.75, 0.75, 0.5, 0.75, 0.5, 0.75, 0.75, 0.625, 0.875, 0.625, 0.75, 0.625, 0.75, 0.625, 0.875, 0.625, 0.75, 0.625, 0.5, 0.625, 0.5, 0.625, 0.75, 0.375, 0.25, 0.625, 0.25, 0.625, 0.25, 0.375, 0.25, 0.375, 0.5, 0.25, 0.5, 0.25, 0.5, 0.375, 0.5, 0.375, 0.375, 0.625, 0.375, 0.625, 0.375, 0.375, 0.375, 0.75, 0.5, 0.75, 0.75, 0.75, 0.75, 0.75, 0.5])
me_cube_005.use_remesh_fix_poles = True
me_cube_005.use_remesh_preserve_attributes = False
me_cube_005.use_mirror_vertex_groups = False
me_cube_005.update()
me_cube_006 = bpy.data.meshes.new('Cube.006')
me_cube_006.from_pydata([(7.576, -13.27, 0.9071), (7.576, -12.99, 0.9071), (7.576, -16.64, 0.9071), (7.576, -16.36, 0.9071), (0.3776, -16.36, 0.9071), (21.09, -16.36, 0.9071), (21.09, -13.27, 0.9071), (0.3776, -16.64, 0.9071), (21.09, -16.64, 0.9071), (0.3776, -12.99, 0.9071), (0.3776, -13.27, 0.9071), (21.09, -12.99, 0.9071), (-1.0, -19.06, -5.112), (-1.0, -19.06, 1.0), (-1.0, 1.0, -5.112), (-1.0, 1.0, 1.0), (21.91, -19.06, -5.112), (21.91, -19.06, 1.0), (21.91, 1.0, -5.112), (21.91, 1.0, 1.0), (-1.0, -18.65, -5.112), (-1.0, -18.65, 1.0), (21.91, -18.65, -5.112), (21.91, -18.65, 1.0), (-1.0, -18.35, 1.0), (21.91, -18.35, -5.112), (-1.0, -18.35, -5.112), (21.91, -18.35, 1.0), (-1.0, -18.11, 1.0), (21.91, -18.11, -5.112), (-1.0, -18.11, -5.112), (21.91, -18.11, 1.0), (-1.0, -17.95, 1.0), (21.91, -17.95, -5.112), (-1.0, -17.95, -5.112), (21.91, -17.95, 1.0), (7.576, -16.36, 1.0), (0.3776, -16.36, 1.0), (21.09, -16.36, 1.0), (21.09, -13.27, 1.0), (7.576, -13.27, 1.0), (7.576, -16.64, 1.0), (0.3776, -16.64, 1.0), (7.576, -12.99, 1.0), (0.3776, -12.99, 1.0), (21.09, -16.64, 1.0), (21.09, -12.99, 1.0), (0.3776, -13.27, 1.0)], [], [(34, 32, 15, 14), (14, 15, 19, 18), (22, 23, 17, 16), (16, 17, 13, 12), (20, 22, 16, 12), (23, 21, 13, 17), (27, 24, 21, 23), (26, 25, 22, 20), (25, 27, 23, 22), (12, 13, 21, 20), (29, 31, 27, 25), (30, 29, 25, 26), (31, 28, 24, 27), (20, 21, 24, 26), (35, 32, 28, 31), (34, 33, 29, 30), (33, 35, 31, 29), (26, 24, 28, 30), (18, 19, 35, 33), (14, 18, 33, 34), (30, 28, 32, 34), (37, 4, 3, 36), (36, 3, 5, 38), (6, 0, 40, 39), (2, 3, 4, 7), (5, 3, 2, 8), (0, 1, 9, 10), (11, 1, 0, 6), (2, 7, 42, 41), (44, 9, 1, 43), (8, 2, 41, 45), (43, 1, 11, 46), (0, 10, 47, 40), (42, 7, 4, 37), (47, 10, 9, 44), (11, 6, 39, 46), (5, 8, 45, 38), (35, 19, 15, 32, 42, 37, 47, 44, 43, 46, 39, 40, 36, 38, 45), (42, 32, 35, 45, 41), (47, 37, 36, 40)])
_uv = me_cube_006.uv_layers.new(name='UVMap')
_uv.uv.foreach_set('vector', [0.375, 0.1197, 0.625, 0.1197, 0.625, 0.25, 0.375, 0.25, 0.375, 0.25, 0.625, 0.25, 0.625, 0.5, 0.375, 0.5, 0.375, 0.6929, 0.625, 0.6929, 0.625, 0.75, 0.375, 0.75, 0.375, 0.75, 0.625, 0.75, 0.625, 1.0, 0.375, 1.0, 0.125, 0.6929, 0.375, 0.6929, 0.375, 0.75, 0.125, 0.75, 0.625, 0.6929, 0.875, 0.6929, 0.875, 0.75, 0.625, 0.75, 0.625, 0.6809, 0.875, 0.6809, 0.875, 0.6929, 0.625, 0.6929, 0.125, 0.6809, 0.375, 0.6809, 0.375, 0.6929, 0.125, 0.6929, 0.375, 0.6809, 0.625, 0.6809, 0.625, 0.6929, 0.375, 0.6929, 0.375, 0.0, 0.625, 0.0, 0.625, 0.05713, 0.375, 0.05713, 0.375, 0.6476, 0.625, 0.6476, 0.625, 0.6809, 0.375, 0.6809, 0.125, 0.6476, 0.375, 0.6476, 0.375, 0.6809, 0.125, 0.6809, 0.625, 0.6476, 0.875, 0.6476, 0.875, 0.6809, 0.625, 0.6809, 0.375, 0.05713, 0.625, 0.05713, 0.625, 0.06906, 0.375, 0.06906, 0.625, 0.6303, 0.875, 0.6303, 0.875, 0.6476, 0.625, 0.6476, 0.125, 0.6303, 0.375, 0.6303, 0.375, 0.6476, 0.125, 0.6476, 0.375, 0.6303, 0.625, 0.6303, 0.625, 0.6476, 0.375, 0.6476, 0.375, 0.06906, 0.625, 0.06906, 0.625, 0.1024, 0.375, 0.1024, 0.375, 0.5, 0.625, 0.5, 0.625, 0.6303, 0.375, 0.6303, 0.125, 0.5, 0.375, 0.5, 0.375, 0.6303, 0.125, 0.6303, 0.375, 0.1024, 0.625, 0.1024, 0.625, 0.1197, 0.375, 0.1197, 0.7021, 0.5075, 0.7021, 0.5075, 0.7021, 0.5652, 0.7021, 0.5652, 0.7021, 0.5652, 0.7021, 0.5652, 0.7021, 0.7186, 0.7021, 0.7186, 0.6811, 0.7186, 0.6811, 0.5652, 0.6811, 0.5652, 0.6811, 0.7186, 0.7029, 0.5652, 0.7021, 0.5652, 0.7021, 0.5075, 0.7029, 0.5075, 0.7021, 0.7186, 0.7021, 0.5652, 0.7029, 0.5652, 0.7029, 0.7186, 0.6811, 0.5652, 0.673, 0.5652, 0.673, 0.5075, 0.6811, 0.5075, 0.673, 0.7186, 0.673, 0.5652, 0.6811, 0.5652, 0.6811, 0.7186, 0.7029, 0.5652, 0.7029, 0.5075, 0.7029, 0.5075, 0.7029, 0.5652, 0.673, 0.5075, 0.673, 0.5075, 0.673, 0.5652, 0.673, 0.5652, 0.7029, 0.7186, 0.7029, 0.5652, 0.7029, 0.5652, 0.7029, 0.7186, 0.673, 0.5652, 0.673, 0.5652, 0.673, 0.7186, 0.673, 0.7186, 0.6811, 0.5652, 0.6811, 0.5075, 0.6811, 0.5075, 0.6811, 0.5652, 0.4142, 0.4764, 0.406, 0.4764, 0.406, 0.462, 0.4142, 0.462, 0.4142, 0.3032, 0.406, 0.3032, 0.406, 0.2888, 0.4142, 0.2888, 0.406, 0.9612, 0.406, 0.9468, 0.4142, 0.9468, 0.4142, 0.9612, 0.406, 0.788, 0.406, 0.7736, 0.4142, 0.7736, 0.4142, 0.788, 0.625, 0.6303, 0.625, 0.5, 0.875, 0.5, 0.875, 0.6303, 0.86, 0.6214, 0.86, 0.6194, 0.86, 0.5981, 0.86, 0.5962, 0.7814, 0.5962, 0.6339, 0.5962, 0.6339, 0.5981, 0.7814, 0.5981, 0.7814, 0.6194, 0.6339, 0.6194, 0.6339, 0.6214, 0.86, 0.6214, 0.875, 0.6303, 0.625, 0.6303, 0.6339, 0.6214, 0.7814, 0.6214, 0.86, 0.5981, 0.86, 0.6194, 0.7814, 0.6194, 0.7814, 0.5981])
me_cube_006.materials.append(mat_material_002)
me_cube_006.use_remesh_fix_poles = True
me_cube_006.use_remesh_preserve_attributes = False
me_cube_006.use_mirror_vertex_groups = False
me_cube_006.update()
me_cube_008 = bpy.data.meshes.new('Cube.008')
me_cube_008.from_pydata([(-1.0, -1.0, -9.558), (-1.0, -1.0, 9.558), (-1.0, 1.0, -9.558), (-1.0, 1.0, 9.558), (1.0, -1.0, -9.558), (1.0, -1.0, 9.558), (1.0, 1.0, -9.558), (1.0, 1.0, 9.558), (-1.0, -1.0, 10.22), (-1.0, 1.0, 10.22), (1.0, 1.0, 10.22), (1.0, -1.0, 10.22)], [], [(0, 1, 3, 2), (2, 3, 7, 6), (6, 7, 5, 4), (4, 5, 1, 0), (2, 6, 4, 0), (7, 3, 9, 10), (10, 9, 8, 11), (5, 7, 10, 11), (3, 1, 8, 9), (1, 5, 11, 8)])
_uv = me_cube_008.uv_layers.new(name='UVMap')
_uv.uv.foreach_set('vector', [0.375, 0.0, 0.625, 0.0, 0.625, 0.25, 0.375, 0.25, 0.375, 0.25, 0.625, 0.25, 0.625, 0.5, 0.375, 0.5, 0.375, 0.5, 0.625, 0.5, 0.625, 0.75, 0.375, 0.75, 0.375, 0.75, 0.625, 0.75, 0.625, 1.0, 0.375, 1.0, 0.125, 0.5, 0.375, 0.5, 0.375, 0.75, 0.125, 0.75, 0.625, 0.5, 0.625, 0.25, 0.625, 0.25, 0.625, 0.5, 0.625, 0.5, 0.875, 0.5, 0.875, 0.75, 0.625, 0.75, 0.625, 0.75, 0.625, 0.5, 0.625, 0.5, 0.625, 0.75, 0.625, 0.25, 0.625, 0.0, 0.625, 0.0, 0.625, 0.25, 0.625, 1.0, 0.625, 0.75, 0.625, 0.75, 0.625, 1.0])
me_cube_008.use_remesh_fix_poles = True
me_cube_008.use_remesh_preserve_attributes = False
me_cube_008.use_mirror_vertex_groups = False
me_cube_008.update()
me_cube_009 = bpy.data.meshes.new('Cube.009')
me_cube_009.from_pydata([(-1.0, -1.0, -9.558), (-1.0, -1.0, 9.558), (-1.0, 1.0, -9.558), (-1.0, 1.0, 9.558), (1.0, -1.0, -9.558), (1.0, -1.0, 9.558), (1.0, 1.0, -9.558), (1.0, 1.0, 9.558), (-1.0, -1.0, 10.22), (-1.0, 1.0, 10.22), (1.0, 1.0, 10.22), (1.0, -1.0, 10.22)], [], [(0, 1, 3, 2), (2, 3, 7, 6), (6, 7, 5, 4), (4, 5, 1, 0), (2, 6, 4, 0), (7, 3, 9, 10), (10, 9, 8, 11), (5, 7, 10, 11), (3, 1, 8, 9), (1, 5, 11, 8)])
_uv = me_cube_009.uv_layers.new(name='UVMap')
_uv.uv.foreach_set('vector', [0.375, 0.0, 0.625, 0.0, 0.625, 0.25, 0.375, 0.25, 0.375, 0.25, 0.625, 0.25, 0.625, 0.5, 0.375, 0.5, 0.375, 0.5, 0.625, 0.5, 0.625, 0.75, 0.375, 0.75, 0.375, 0.75, 0.625, 0.75, 0.625, 1.0, 0.375, 1.0, 0.125, 0.5, 0.375, 0.5, 0.375, 0.75, 0.125, 0.75, 0.625, 0.5, 0.625, 0.25, 0.625, 0.25, 0.625, 0.5, 0.625, 0.5, 0.875, 0.5, 0.875, 0.75, 0.625, 0.75, 0.625, 0.75, 0.625, 0.5, 0.625, 0.5, 0.625, 0.75, 0.625, 0.25, 0.625, 0.0, 0.625, 0.0, 0.625, 0.25, 0.625, 1.0, 0.625, 0.75, 0.625, 0.75, 0.625, 1.0])
me_cube_009.use_remesh_fix_poles = True
me_cube_009.use_remesh_preserve_attributes = False
me_cube_009.use_mirror_vertex_groups = False
me_cube_009.update()
me_cube_010 = bpy.data.meshes.new('Cube.010')
me_cube_010.from_pydata([(-1.0, -1.0, -9.558), (-1.0, -1.0, 9.558), (-1.0, 1.0, -9.558), (-1.0, 1.0, 9.558), (1.0, -1.0, -9.558), (1.0, -1.0, 9.558), (1.0, 1.0, -9.558), (1.0, 1.0, 9.558), (-1.0, -1.0, 10.22), (-1.0, 1.0, 10.22), (1.0, 1.0, 10.22), (1.0, -1.0, 10.22)], [], [(0, 1, 3, 2), (2, 3, 7, 6), (6, 7, 5, 4), (4, 5, 1, 0), (2, 6, 4, 0), (3, 1, 8, 9), (10, 9, 8, 11), (1, 5, 11, 8), (7, 3, 9, 10), (5, 7, 10, 11)])
_uv = me_cube_010.uv_layers.new(name='UVMap')
_uv.uv.foreach_set('vector', [0.375, 0.0, 0.625, 0.0, 0.625, 0.25, 0.375, 0.25, 0.375, 0.25, 0.625, 0.25, 0.625, 0.5, 0.375, 0.5, 0.375, 0.5, 0.625, 0.5, 0.625, 0.75, 0.375, 0.75, 0.375, 0.75, 0.625, 0.75, 0.625, 1.0, 0.375, 1.0, 0.125, 0.5, 0.375, 0.5, 0.375, 0.75, 0.125, 0.75, 0.625, 0.25, 0.625, 0.0, 0.625, 0.0, 0.625, 0.25, 0.625, 0.5, 0.875, 0.5, 0.875, 0.75, 0.625, 0.75, 0.625, 1.0, 0.625, 0.75, 0.625, 0.75, 0.625, 1.0, 0.625, 0.5, 0.625, 0.25, 0.625, 0.25, 0.625, 0.5, 0.625, 0.75, 0.625, 0.5, 0.625, 0.5, 0.625, 0.75])
me_cube_010.use_remesh_fix_poles = True
me_cube_010.use_remesh_preserve_attributes = False
me_cube_010.use_mirror_vertex_groups = False
me_cube_010.update()
me_cube_011 = bpy.data.meshes.new('Cube.011')
me_cube_011.from_pydata([(-1.0, -1.0, -9.558), (-1.0, -1.0, 9.558), (-1.0, 1.0, -9.558), (-1.0, 1.0, 9.558), (1.0, -1.0, -9.558), (1.0, -1.0, 9.558), (1.0, 1.0, -9.558), (1.0, 1.0, 9.558), (-1.0, -1.0, 10.22), (-1.0, 1.0, 10.22), (1.0, 1.0, 10.22), (1.0, -1.0, 10.22)], [], [(0, 1, 3, 2), (2, 3, 7, 6), (6, 7, 5, 4), (4, 5, 1, 0), (2, 6, 4, 0), (5, 7, 10, 11), (10, 9, 8, 11), (3, 1, 8, 9), (1, 5, 11, 8), (7, 3, 9, 10)])
_uv = me_cube_011.uv_layers.new(name='UVMap')
_uv.uv.foreach_set('vector', [0.375, 0.0, 0.625, 0.0, 0.625, 0.25, 0.375, 0.25, 0.375, 0.25, 0.625, 0.25, 0.625, 0.5, 0.375, 0.5, 0.375, 0.5, 0.625, 0.5, 0.625, 0.75, 0.375, 0.75, 0.375, 0.75, 0.625, 0.75, 0.625, 1.0, 0.375, 1.0, 0.125, 0.5, 0.375, 0.5, 0.375, 0.75, 0.125, 0.75, 0.625, 0.75, 0.625, 0.5, 0.625, 0.5, 0.625, 0.75, 0.625, 0.5, 0.875, 0.5, 0.875, 0.75, 0.625, 0.75, 0.625, 0.25, 0.625, 0.0, 0.625, 0.0, 0.625, 0.25, 0.625, 1.0, 0.625, 0.75, 0.625, 0.75, 0.625, 1.0, 0.625, 0.5, 0.625, 0.25, 0.625, 0.25, 0.625, 0.5])
me_cube_011.use_remesh_fix_poles = True
me_cube_011.use_remesh_preserve_attributes = False
me_cube_011.use_mirror_vertex_groups = False
me_cube_011.update()
me_cube_012 = bpy.data.meshes.new('Cube.012')
me_cube_012.from_pydata([(-1.0, -1.0, -14.21), (-1.0, -1.0, 14.21), (-1.0, 1.0, -14.21), (-1.0, 1.0, 14.21), (1.0, -1.0, -14.21), (1.0, -1.0, 14.21), (1.0, 1.0, -14.21), (1.0, 1.0, 14.21), (-1.0, -1.0, 14.87), (-1.0, 1.0, 14.87), (1.0, 1.0, 14.87), (1.0, -1.0, 14.87)], [], [(0, 1, 3, 2), (2, 3, 7, 6), (6, 7, 5, 4), (4, 5, 1, 0), (2, 6, 4, 0), (5, 7, 10, 11), (10, 9, 8, 11), (3, 1, 8, 9), (1, 5, 11, 8), (7, 3, 9, 10)])
_uv = me_cube_012.uv_layers.new(name='UVMap')
_uv.uv.foreach_set('vector', [0.375, 0.0, 0.625, 0.0, 0.625, 0.25, 0.375, 0.25, 0.375, 0.25, 0.625, 0.25, 0.625, 0.5, 0.375, 0.5, 0.375, 0.5, 0.625, 0.5, 0.625, 0.75, 0.375, 0.75, 0.375, 0.75, 0.625, 0.75, 0.625, 1.0, 0.375, 1.0, 0.125, 0.5, 0.375, 0.5, 0.375, 0.75, 0.125, 0.75, 0.625, 0.75, 0.625, 0.5, 0.625, 0.5, 0.625, 0.75, 0.625, 0.5, 0.875, 0.5, 0.875, 0.75, 0.625, 0.75, 0.625, 0.25, 0.625, 0.0, 0.625, 0.0, 0.625, 0.25, 0.625, 1.0, 0.625, 0.75, 0.625, 0.75, 0.625, 1.0, 0.625, 0.5, 0.625, 0.25, 0.625, 0.25, 0.625, 0.5])
me_cube_012.use_remesh_fix_poles = True
me_cube_012.use_remesh_preserve_attributes = False
me_cube_012.use_mirror_vertex_groups = False
me_cube_012.update()
me_cube_013 = bpy.data.meshes.new('Cube.013')
me_cube_013.from_pydata([(-1.0, -1.0, -14.21), (-1.0, -1.0, 14.21), (-1.0, 1.0, -14.21), (-1.0, 1.0, 14.21), (1.0, -1.0, -14.21), (1.0, -1.0, 14.21), (1.0, 1.0, -14.21), (1.0, 1.0, 14.21), (-1.0, -1.0, 14.87), (-1.0, 1.0, 14.87), (1.0, 1.0, 14.87), (1.0, -1.0, 14.87)], [], [(0, 1, 3, 2), (2, 3, 7, 6), (6, 7, 5, 4), (4, 5, 1, 0), (2, 6, 4, 0), (7, 3, 9, 10), (10, 9, 8, 11), (5, 7, 10, 11), (3, 1, 8, 9), (1, 5, 11, 8)])
_uv = me_cube_013.uv_layers.new(name='UVMap')
_uv.uv.foreach_set('vector', [0.375, 0.0, 0.625, 0.0, 0.625, 0.25, 0.375, 0.25, 0.375, 0.25, 0.625, 0.25, 0.625, 0.5, 0.375, 0.5, 0.375, 0.5, 0.625, 0.5, 0.625, 0.75, 0.375, 0.75, 0.375, 0.75, 0.625, 0.75, 0.625, 1.0, 0.375, 1.0, 0.125, 0.5, 0.375, 0.5, 0.375, 0.75, 0.125, 0.75, 0.625, 0.5, 0.625, 0.25, 0.625, 0.25, 0.625, 0.5, 0.625, 0.5, 0.875, 0.5, 0.875, 0.75, 0.625, 0.75, 0.625, 0.75, 0.625, 0.5, 0.625, 0.5, 0.625, 0.75, 0.625, 0.25, 0.625, 0.0, 0.625, 0.0, 0.625, 0.25, 0.625, 1.0, 0.625, 0.75, 0.625, 0.75, 0.625, 1.0])
me_cube_013.use_remesh_fix_poles = True
me_cube_013.use_remesh_preserve_attributes = False
me_cube_013.use_mirror_vertex_groups = False
me_cube_013.update()
me_cube_014 = bpy.data.meshes.new('Cube.014')
me_cube_014.from_pydata([(-1.0, -1.0, -14.21), (-1.0, -1.0, 14.21), (-1.0, 1.0, -14.21), (-1.0, 1.0, 14.21), (1.0, -1.0, -14.21), (1.0, -1.0, 14.21), (1.0, 1.0, -14.21), (1.0, 1.0, 14.21), (-1.0, -1.0, 14.87), (-1.0, 1.0, 14.87), (1.0, 1.0, 14.87), (1.0, -1.0, 14.87)], [], [(0, 1, 3, 2), (2, 3, 7, 6), (6, 7, 5, 4), (4, 5, 1, 0), (2, 6, 4, 0), (3, 1, 8, 9), (10, 9, 8, 11), (1, 5, 11, 8), (7, 3, 9, 10), (5, 7, 10, 11)])
_uv = me_cube_014.uv_layers.new(name='UVMap')
_uv.uv.foreach_set('vector', [0.375, 0.0, 0.625, 0.0, 0.625, 0.25, 0.375, 0.25, 0.375, 0.25, 0.625, 0.25, 0.625, 0.5, 0.375, 0.5, 0.375, 0.5, 0.625, 0.5, 0.625, 0.75, 0.375, 0.75, 0.375, 0.75, 0.625, 0.75, 0.625, 1.0, 0.375, 1.0, 0.125, 0.5, 0.375, 0.5, 0.375, 0.75, 0.125, 0.75, 0.625, 0.25, 0.625, 0.0, 0.625, 0.0, 0.625, 0.25, 0.625, 0.5, 0.875, 0.5, 0.875, 0.75, 0.625, 0.75, 0.625, 1.0, 0.625, 0.75, 0.625, 0.75, 0.625, 1.0, 0.625, 0.5, 0.625, 0.25, 0.625, 0.25, 0.625, 0.5, 0.625, 0.75, 0.625, 0.5, 0.625, 0.5, 0.625, 0.75])
me_cube_014.use_remesh_fix_poles = True
me_cube_014.use_remesh_preserve_attributes = False
me_cube_014.use_mirror_vertex_groups = False
me_cube_014.update()
me_cube_015 = bpy.data.meshes.new('Cube.015')
me_cube_015.from_pydata([(-1.0, -1.0, -14.21), (-1.0, -1.0, 14.21), (-1.0, 1.0, -14.21), (-1.0, 1.0, 14.21), (1.0, -1.0, -14.21), (1.0, -1.0, 14.21), (1.0, 1.0, -14.21), (1.0, 1.0, 14.21), (-1.0, -1.0, 14.87), (-1.0, 1.0, 14.87), (1.0, 1.0, 14.87), (1.0, -1.0, 14.87)], [], [(0, 1, 3, 2), (2, 3, 7, 6), (6, 7, 5, 4), (4, 5, 1, 0), (2, 6, 4, 0), (7, 3, 9, 10), (10, 9, 8, 11), (5, 7, 10, 11), (3, 1, 8, 9), (1, 5, 11, 8)])
_uv = me_cube_015.uv_layers.new(name='UVMap')
_uv.uv.foreach_set('vector', [0.375, 0.0, 0.625, 0.0, 0.625, 0.25, 0.375, 0.25, 0.375, 0.25, 0.625, 0.25, 0.625, 0.5, 0.375, 0.5, 0.375, 0.5, 0.625, 0.5, 0.625, 0.75, 0.375, 0.75, 0.375, 0.75, 0.625, 0.75, 0.625, 1.0, 0.375, 1.0, 0.125, 0.5, 0.375, 0.5, 0.375, 0.75, 0.125, 0.75, 0.625, 0.5, 0.625, 0.25, 0.625, 0.25, 0.625, 0.5, 0.625, 0.5, 0.875, 0.5, 0.875, 0.75, 0.625, 0.75, 0.625, 0.75, 0.625, 0.5, 0.625, 0.5, 0.625, 0.75, 0.625, 0.25, 0.625, 0.0, 0.625, 0.0, 0.625, 0.25, 0.625, 1.0, 0.625, 0.75, 0.625, 0.75, 0.625, 1.0])
me_cube_015.use_remesh_fix_poles = True
me_cube_015.use_remesh_preserve_attributes = False
me_cube_015.use_mirror_vertex_groups = False
me_cube_015.update()
me_cube_016 = bpy.data.meshes.new('Cube.016')
me_cube_016.from_pydata([(-5.974, -1.0, -2.113), (-5.974, -1.0, 2.0), (-5.974, 6.228, -2.113), (-5.974, 1.0, 2.0), (-3.974, -1.0, -2.113), (-3.974, -1.0, 2.0), (-3.974, 6.228, -2.113), (-3.974, 1.0, 2.0), (-4.175, 6.228, -2.113), (-4.175, 1.0, 2.0), (-4.175, -1.0, -2.113), (-4.175, -1.0, 2.0), (-4.175, 1.0, 2.399), (-3.974, 1.0, 2.399), (-3.974, 6.228, -1.713), (-3.974, -1.0, 2.399), (-4.175, 6.228, -1.713), (-4.175, -1.0, 2.399)], [], [(0, 1, 3, 2), (6, 8, 16, 14), (6, 7, 5, 4), (10, 11, 1, 0), (8, 6, 4, 10), (9, 3, 1, 11), (9, 11, 17, 12), (2, 8, 10, 0), (4, 5, 11, 10), (2, 3, 9, 8), (16, 12, 13, 14), (13, 12, 17, 15), (8, 9, 12, 16), (5, 7, 13, 15), (7, 6, 14, 13), (11, 5, 15, 17)])
_uv = me_cube_016.uv_layers.new(name='UVMap')
_uv.uv.foreach_set('vector', [0.375, 0.0, 0.625, 0.0, 0.625, 0.25, 0.375, 0.25, 0.375, 0.5, 0.25, 0.5, 0.25, 0.5, 0.375, 0.5, 0.375, 0.5, 0.625, 0.5, 0.625, 0.75, 0.375, 0.75, 0.375, 0.875, 0.625, 0.875, 0.625, 1.0, 0.375, 1.0, 0.25, 0.5, 0.375, 0.5, 0.375, 0.75, 0.25, 0.75, 0.75, 0.5, 0.875, 0.5, 0.875, 0.75, 0.75, 0.75, 0.75, 0.5, 0.75, 0.75, 0.75, 0.75, 0.75, 0.5, 0.125, 0.5, 0.25, 0.5, 0.25, 0.75, 0.125, 0.75, 0.375, 0.75, 0.625, 0.75, 0.625, 0.875, 0.375, 0.875, 0.375, 0.25, 0.625, 0.25, 0.625, 0.375, 0.375, 0.375, 0.375, 0.375, 0.625, 0.375, 0.625, 0.5, 0.375, 0.5, 0.625, 0.5, 0.75, 0.5, 0.75, 0.75, 0.625, 0.75, 0.375, 0.375, 0.625, 0.375, 0.625, 0.375, 0.375, 0.375, 0.625, 0.75, 0.625, 0.5, 0.625, 0.5, 0.625, 0.75, 0.625, 0.5, 0.375, 0.5, 0.375, 0.5, 0.625, 0.5, 0.625, 0.875, 0.625, 0.75, 0.625, 0.75, 0.625, 0.875])
me_cube_016.use_remesh_fix_poles = True
me_cube_016.use_remesh_preserve_attributes = False
me_cube_016.use_mirror_vertex_groups = False
me_cube_016.update()
me_cube_017 = bpy.data.meshes.new('Cube.017')
me_cube_017.from_pydata([(-1.0, -1.0, -9.558), (-1.0, -1.0, 9.558), (-1.0, 1.0, -9.558), (-1.0, 1.0, 9.558), (1.0, -1.0, -9.558), (1.0, -1.0, 9.558), (1.0, 1.0, -9.558), (1.0, 1.0, 9.558), (-1.0, -1.0, 10.22), (-1.0, 1.0, 10.22), (1.0, 1.0, 10.22), (1.0, -1.0, 10.22)], [], [(0, 1, 3, 2), (2, 3, 7, 6), (6, 7, 5, 4), (4, 5, 1, 0), (2, 6, 4, 0), (5, 7, 10, 11), (10, 9, 8, 11), (3, 1, 8, 9), (1, 5, 11, 8), (7, 3, 9, 10)])
_uv = me_cube_017.uv_layers.new(name='UVMap')
_uv.uv.foreach_set('vector', [0.375, 0.0, 0.625, 0.0, 0.625, 0.25, 0.375, 0.25, 0.375, 0.25, 0.625, 0.25, 0.625, 0.5, 0.375, 0.5, 0.375, 0.5, 0.625, 0.5, 0.625, 0.75, 0.375, 0.75, 0.375, 0.75, 0.625, 0.75, 0.625, 1.0, 0.375, 1.0, 0.125, 0.5, 0.375, 0.5, 0.375, 0.75, 0.125, 0.75, 0.625, 0.75, 0.625, 0.5, 0.625, 0.5, 0.625, 0.75, 0.625, 0.5, 0.875, 0.5, 0.875, 0.75, 0.625, 0.75, 0.625, 0.25, 0.625, 0.0, 0.625, 0.0, 0.625, 0.25, 0.625, 1.0, 0.625, 0.75, 0.625, 0.75, 0.625, 1.0, 0.625, 0.5, 0.625, 0.25, 0.625, 0.25, 0.625, 0.5])
me_cube_017.use_remesh_fix_poles = True
me_cube_017.use_remesh_preserve_attributes = False
me_cube_017.use_mirror_vertex_groups = False
me_cube_017.update()

# ---- objects
ob_concrete_base = bpy.data.objects.new('concrete base', me_cube_002)
ob_stair1 = bpy.data.objects.new('stair1', me_cube_001)
ob_stair2 = bpy.data.objects.new('stair2', me_cube_004)
ob_stair_3 = bpy.data.objects.new('stair 3', me_cube_005)
ob_concrete_base2 = bpy.data.objects.new('concrete base2', me_cube_006)
ob_concrete_pilar_suport = bpy.data.objects.new('concrete pilar suport', me_cube_008)
ob_concrete_pilar_suport_001 = bpy.data.objects.new('concrete pilar suport.001', me_cube_009)
ob_concrete_pilar_suport_002 = bpy.data.objects.new('concrete pilar suport.002', me_cube_010)
ob_concrete_pilar_suport_003 = bpy.data.objects.new('concrete pilar suport.003', me_cube_011)
ob_concrete_pilar_suport_004 = bpy.data.objects.new('concrete pilar suport.004', me_cube_012)
ob_concrete_pilar_suport_005 = bpy.data.objects.new('concrete pilar suport.005', me_cube_013)
ob_concrete_pilar_suport_006 = bpy.data.objects.new('concrete pilar suport.006', me_cube_014)
ob_concrete_pilar_suport_007 = bpy.data.objects.new('concrete pilar suport.007', me_cube_015)
ob_stair1_001 = bpy.data.objects.new('stair1.001', me_cube_016)
ob_concrete_pilar_suport_008 = bpy.data.objects.new('concrete pilar suport.008', me_cube_017)

# ---- transforms, parenting, visibility, modifiers, constraints
ob_concrete_base.location = (-21.55, -16.9, 5.0)
ob_concrete_base.scale = (5.003, 5.002, 5.002)
ob_concrete_base.lineart.crease_threshold = 0.0
ob_stair1.location = (23.24, -10.06, 0.0)
ob_stair1.scale = (5.003, 5.003, 5.003)
ob_stair1.lineart.crease_threshold = 0.0
ob_stair2.location = (-127.8, -99.09, 0.0)
ob_stair2.rotation_euler = (0.0, -0.0, 3.142)
ob_stair2.scale = (5.003, 5.003, 5.003)
ob_stair2.lineart.crease_threshold = 0.0
ob_stair_3.location = (10.5, -130.8, 7.066)
ob_stair_3.rotation_euler = (0.0, -0.0, 3.142)
ob_stair_3.scale = (5.003, 5.003, 5.003)
ob_stair_3.lineart.crease_threshold = 0.0
ob_concrete_base2.location = (20.38, -46.24, 15.0)
ob_concrete_base2.scale = (5.002, 5.002, 5.002)
ob_concrete_base2.lineart.crease_threshold = 0.0
ob_concrete_pilar_suport.location = (18.23, 25.62, -0.2833)
ob_concrete_pilar_suport.scale = (1.076, 1.076, 1.076)
ob_concrete_pilar_suport.lineart.crease_threshold = 0.0
ob_concrete_pilar_suport_001.location = (98.51, -15.07, -0.2833)
ob_concrete_pilar_suport_001.scale = (1.076, 1.076, 1.076)
ob_concrete_pilar_suport_001.lineart.crease_threshold = 0.0
ob_concrete_pilar_suport_002.location = (-122.9, 25.62, -0.2833)
ob_concrete_pilar_suport_002.scale = (1.076, 1.076, 1.076)
ob_concrete_pilar_suport_002.lineart.crease_threshold = 0.0
ob_concrete_pilar_suport_003.location = (-230.1, -231.7, -0.2833)
ob_concrete_pilar_suport_003.scale = (1.076, 1.076, 1.076)
ob_concrete_pilar_suport_003.lineart.crease_threshold = 0.0
ob_concrete_pilar_suport_004.location = (130.0, -41.24, 4.719)
ob_concrete_pilar_suport_004.scale = (1.076, 1.076, 1.076)
ob_concrete_pilar_suport_004.lineart.crease_threshold = 0.0
ob_concrete_pilar_suport_005.location = (15.37, -41.24, 4.719)
ob_concrete_pilar_suport_005.scale = (1.076, 1.076, 1.076)
ob_concrete_pilar_suport_005.lineart.crease_threshold = 0.0
ob_concrete_pilar_suport_006.location = (15.37, -141.6, 4.719)
ob_concrete_pilar_suport_006.scale = (1.076, 1.076, 1.076)
ob_concrete_pilar_suport_006.lineart.crease_threshold = 0.0
ob_concrete_pilar_suport_007.location = (130.0, -141.6, 4.719)
ob_concrete_pilar_suport_007.scale = (1.076, 1.076, 1.076)
ob_concrete_pilar_suport_007.lineart.crease_threshold = 0.0
ob_stair1_001.location = (-160.7, -125.4, 0.0)
ob_stair1_001.rotation_euler = (0.0, -0.0, 1.571)
ob_stair1_001.scale = (5.003, 5.003, 5.003)
ob_stair1_001.lineart.crease_threshold = 0.0
ob_concrete_pilar_suport_008.location = (-230.1, -155.3, -0.2833)
ob_concrete_pilar_suport_008.scale = (1.076, 1.076, 1.076)
ob_concrete_pilar_suport_008.lineart.crease_threshold = 0.0

# ---- collection membership
col_collection.objects.link(ob_concrete_base)
col_collection.objects.link(ob_stair1)
col_collection.objects.link(ob_stair2)
col_collection.objects.link(ob_stair_3)
col_collection.objects.link(ob_concrete_base2)
col_collection.objects.link(ob_concrete_pilar_suport)
col_collection.objects.link(ob_concrete_pilar_suport_001)
col_collection.objects.link(ob_concrete_pilar_suport_002)
col_collection.objects.link(ob_concrete_pilar_suport_003)
col_collection.objects.link(ob_concrete_pilar_suport_004)
col_collection.objects.link(ob_concrete_pilar_suport_005)
col_collection.objects.link(ob_concrete_pilar_suport_006)
col_collection.objects.link(ob_concrete_pilar_suport_007)
col_collection.objects.link(ob_stair1_001)
col_collection.objects.link(ob_concrete_pilar_suport_008)

# ---- scene / render settings (as saved in the file)
scene.frame_start = 1; scene.frame_end = 250; scene.frame_set(1)
scene.render.engine = 'BLENDER_EEVEE_NEXT'
scene.cycles.use_denoising = False
scene.cycles.samples = 128
scene.cycles.sampling_pattern = 'TABULATED_SOBOL'
scene.cycles.use_adaptive_sampling = False
scene.cycles.use_light_tree = False
scene.view_settings.view_transform = 'Filmic'
bpy.context.view_layer.update()

# ---- added for rendering (the .blend has no active camera and no usable light): camera, sun
cam_auto = bpy.data.cameras.new('AutoCamera')
cam_auto.lens = 50.0
cam_auto.sensor_width = 36.0
cam_auto.clip_end = 7254.01
ob_auto_camera = bpy.data.objects.new('AutoCamera', cam_auto)
scene.collection.objects.link(ob_auto_camera)
ob_auto_camera.location = (363.277, -599.029, 336.381)
ob_auto_camera.rotation_euler = (1.09748, -7.21219e-08, 0.694738)
scene.camera = ob_auto_camera
light_auto_sun = bpy.data.lights.new('AutoSun', 'SUN')
light_auto_sun.energy = 3.0
light_auto_sun.angle = 0.0523599
ob_auto_sun = bpy.data.objects.new('AutoSun', light_auto_sun)
scene.collection.objects.link(ob_auto_sun)
ob_auto_sun.rotation_euler = (0.872665, 0.174533, 0.523599)
bpy.context.view_layer.update()
